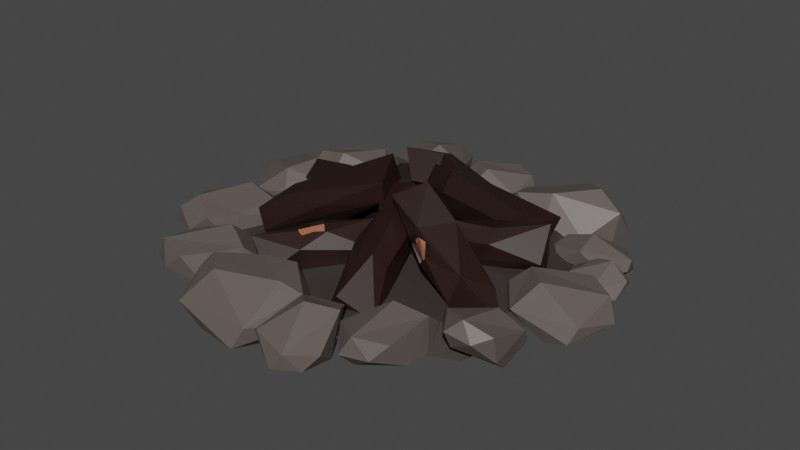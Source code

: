 # Source: campfire.blend  (saved by Blender 3.1.7; exported with 4.5.12 LTS)
import bpy
from mathutils import Matrix  # noqa: F401  (used for matrix-valued properties, if any)

bpy.ops.wm.read_factory_settings(use_empty=True)
scene = bpy.context.scene
scene.name = 'Scene'

# ---- collections
col_collection = bpy.data.collections.new('Collection'); scene.collection.children.link(col_collection)

# ---- materials (node trees are filled in below, after node groups)
mat_material_001 = bpy.data.materials.new('Material.001')
mat_material_001.use_transparent_shadow = False
mat_material_002 = bpy.data.materials.new('Material.002')
mat_material_002.use_transparent_shadow = False
mat_material_003 = bpy.data.materials.new('Material.003')
mat_material_003.use_transparent_shadow = False
mat_material_004 = bpy.data.materials.new('Material.004')
mat_material_004.use_transparent_shadow = False

# ---- material node trees
mat_material_001.use_nodes = True; mat_material_001.node_tree.nodes.clear()
_N = mat_material_001.node_tree.nodes; _L = mat_material_001.node_tree.links
n0 = _N.new('ShaderNodeBsdfPrincipled'); n0.name = 'Principled BSDF'; n0.location = (10, 300)
n0.distribution = 'GGX'
n0.subsurface_method = 'BURLEY'
n0.inputs[0].default_value = (0.01708, 0.005214, 0.003401, 1.0)
n0.inputs[3].default_value = 1.45
n0.inputs[27].default_value = (0.0, 0.0, 0.0, 1.0)
n0.inputs[28].default_value = 1.0
n1 = _N.new('ShaderNodeOutputMaterial'); n1.name = 'Material Output'; n1.location = (300, 300)
_L.new(n0.outputs[0], n1.inputs[0])
n1.is_active_output = True
mat_material_002.use_nodes = True; mat_material_002.node_tree.nodes.clear()
_N = mat_material_002.node_tree.nodes; _L = mat_material_002.node_tree.links
n0 = _N.new('ShaderNodeBsdfPrincipled'); n0.name = 'Principled BSDF'; n0.location = (10, 300)
n0.distribution = 'GGX'
n0.subsurface_method = 'BURLEY'
n0.inputs[0].default_value = (0.1122, 0.09113, 0.0817, 1.0)
n0.inputs[3].default_value = 1.45
n0.inputs[27].default_value = (0.0, 0.0, 0.0, 1.0)
n0.inputs[28].default_value = 1.0
n1 = _N.new('ShaderNodeOutputMaterial'); n1.name = 'Material Output'; n1.location = (300, 300)
_L.new(n0.outputs[0], n1.inputs[0])
n1.is_active_output = True
mat_material_003.use_nodes = True; mat_material_003.node_tree.nodes.clear()
_N = mat_material_003.node_tree.nodes; _L = mat_material_003.node_tree.links
n0 = _N.new('ShaderNodeBsdfPrincipled'); n0.name = 'Principled BSDF'; n0.location = (10, 300)
n0.distribution = 'GGX'
n0.subsurface_method = 'BURLEY'
n0.inputs[0].default_value = (0.3902, 0.1465, 0.07981, 1.0)
n0.inputs[3].default_value = 1.45
n0.inputs[27].default_value = (0.0, 0.0, 0.0, 1.0)
n0.inputs[28].default_value = 1.0
n1 = _N.new('ShaderNodeOutputMaterial'); n1.name = 'Material Output'; n1.location = (300, 300)
_L.new(n0.outputs[0], n1.inputs[0])
n1.is_active_output = True
mat_material_004.use_nodes = True; mat_material_004.node_tree.nodes.clear()
_N = mat_material_004.node_tree.nodes; _L = mat_material_004.node_tree.links
n0 = _N.new('ShaderNodeBsdfPrincipled'); n0.name = 'Principled BSDF'; n0.location = (10, 300)
n0.distribution = 'GGX'
n0.subsurface_method = 'BURLEY'
n0.inputs[0].default_value = (0.04129, 0.03411, 0.03087, 1.0)
n0.inputs[3].default_value = 1.45
n0.inputs[27].default_value = (0.0, 0.0, 0.0, 1.0)
n0.inputs[28].default_value = 1.0
n1 = _N.new('ShaderNodeOutputMaterial'); n1.name = 'Material Output'; n1.location = (300, 300)
_L.new(n0.outputs[0], n1.inputs[0])
n1.is_active_output = True

# ---- world
world_world = bpy.data.worlds.new('World'); scene.world = world_world
world_world.use_nodes = True; world_world.node_tree.nodes.clear()
_N = world_world.node_tree.nodes; _L = world_world.node_tree.links
n0 = _N.new('ShaderNodeOutputWorld'); n0.name = 'World Output'; n0.location = (300, 300)
n1 = _N.new('ShaderNodeBackground'); n1.name = 'Background'; n1.location = (10, 300)
n1.inputs[0].default_value = (0.05088, 0.05088, 0.05088, 1.0)
_L.new(n1.outputs[0], n0.inputs[0])
n0.is_active_output = True
world_world.color = (0.05088, 0.05088, 0.05088)
world_world.use_sun_shadow = False
world_world.sun_shadow_jitter_overblur = 0.0

# ---- meshes
me_icosphere_001 = bpy.data.meshes.new('Icosphere.001')
me_icosphere_001.from_pydata([(-0.02124, 0.2268, -0.2006), (-0.002213, 0.2089, -0.2745), (-0.03225, 0.1695, -0.2648), (-0.0304, 0.1779, -0.2008), (0.007864, 0.2353, -0.2544), (-0.0156, 0.2021, -0.2873), (0.01097, 0.2679, -0.2205), (-0.009695, 0.2654, -0.2039), (-0.2462, 0.1095, 0.3769), (-0.1336, 0.1097, 0.3397), (-0.1807, 0.125, 0.295), (-0.2355, 0.09977, 0.3182), (-0.1605, 0.1127, 0.3731), (-0.1499, 0.13, 0.3244), (-0.1897, 0.1003, 0.4082), (-0.2141, 0.1104, 0.4049), (0.2486, 0.1927, 0.2398), (0.3127, 0.1396, 0.2666), (0.2976, 0.1857, 0.2442), (0.2893, 0.1132, 0.2627), (0.2274, 0.146, 0.2229), (0.2762, 0.08648, 0.2451), (0.2269, 0.1655, 0.233), (-0.03455, -0.08067, -0.4787), (-0.04789, 0.3738, -0.04984), (-0.007362, 0.01008, -0.5452), (0.1067, 0.3737, -0.08852), (0.1339, -0.01568, -0.5029), (0.07844, -0.09947, -0.4518), (0.1208, 0.2765, -0.007413), (0.03135, 0.2749, 0.01847), (-0.02355, 0.03416, -0.3002), (-0.05388, 0.232, -0.1522), (-0.02002, 0.07297, -0.4064), (-0.02875, 0.2761, -0.1999), (0.04534, 0.3136, -0.2181), (0.1058, 0.1169, -0.431), (0.1517, 0.2361, -0.1958), (0.1574, 0.04692, -0.3923), (0.1254, 0.0956, -0.2346), (0.09806, -0.04435, -0.3288), (0.05405, 0.1373, -0.1126), (-0.002358, 0.2324, -0.3014), (-0.008087, 0.2786, -0.2164), (-0.05518, 0.15, -0.2256), (-0.03466, 0.2128, -0.2833), (-0.01119, 0.246, -0.2504), (-0.04945, 0.1886, -0.1968), (-0.05131, 0.1802, -0.2608), (-0.02127, 0.2196, -0.2705), (-0.04029, 0.2375, -0.1966), (0.1179, -0.1298, 0.5088), (-0.07841, 0.2548, 0.07543), (0.09085, -0.02707, 0.5695), (0.1351, 0.04396, 0.5708), (0.2684, -0.04144, 0.5133), (-0.05541, 0.1397, 0.009696), (-0.004952, 0.08221, 0.1497), (-0.003196, 0.03314, 0.2785), (-0.0009059, 0.125, 0.3114), (0.02209, 0.2065, 0.2042), (0.1496, 0.1453, 0.3868), (0.06926, 0.2898, 0.05055), (0.1955, 0.09042, 0.3596), (0.128, 0.2242, 0.0211), (0.1397, 0.07329, 0.1526), (0.1011, -0.04325, 0.3407), (0.04408, 0.1155, -0.01547), (-0.07892, 0.1213, 0.1085), (-0.6271, 0.1314, -0.1374), (-0.01077, 0.1401, -0.02698), (-0.5844, 0.08035, -0.241), (-0.5782, -0.03903, -0.2371), (-0.04456, -0.01521, -0.0368), (-0.0722, -0.02883, 0.01442), (-0.6426, 0.05852, -0.07522), (-0.1097, 0.04867, 0.1174), (-0.3696, 0.09945, 0.01852), (-0.4572, 0.15, -0.08262), (-0.4524, 0.1404, -0.1646), (-0.3182, 0.06394, -0.1742), (-0.4431, -0.02313, -0.1671), (-0.2722, -0.0518, -0.04354), (-0.4015, -0.03168, -0.02541), (-0.6254, -0.02935, -0.1021), (-0.00802, 0.1356, 0.001799), (-0.3451, 0.1123, 0.5277), (0.07258, 0.1677, 0.07839), (-0.2399, -0.004501, 0.5543), (0.09743, 0.0212, 0.09653), (0.01819, 0.02184, 0.01639), (-0.3151, -0.08003, 0.4845), (-0.3792, -0.0144, 0.4684), (-0.1485, 0.08861, 0.1543), (-0.2721, 0.1104, 0.3648), (-0.04913, 0.1412, 0.1671), (-0.2141, 0.1271, 0.4049), (-0.1601, 0.08265, 0.4533), (0.03495, 0.057, 0.2319), (-0.1389, -0.04179, 0.4098), (0.01723, -0.0248, 0.1868), (-0.1314, -0.04695, 0.262), (-0.07559, -0.02833, 0.1016), (-0.2675, -0.02284, 0.3132), (-0.117, 0.1325, 0.3461), (-0.1897, 0.1169, 0.4082), (-0.2167, 0.1211, 0.2737), (-0.1499, 0.1467, 0.3244), (-0.1605, 0.1293, 0.3731), (-0.2355, 0.1164, 0.3182), (-0.1807, 0.1416, 0.295), (-0.1336, 0.1264, 0.3397), (-0.2462, 0.1261, 0.3769), (-0.08042, 0.2446, 0.05081), (-0.401, 0.0746, -0.4282), (0.04113, 0.2797, -0.03497), (-0.2992, 0.03633, -0.4859), (-0.2662, -0.07491, -0.457), (0.0579, 0.1214, -0.03042), (0.01206, 0.1014, 0.002315), (-0.4278, 0.002516, -0.3689), (-0.09179, 0.1664, 0.05709), (-0.2647, 0.1299, -0.1636), (-0.2959, 0.1473, -0.3021), (-0.2468, 0.1371, -0.3677), (-0.1131, 0.1063, -0.296), (-0.1967, -0.01524, -0.3344), (-0.1148, 0.015, -0.1403), (-0.2346, -0.005873, -0.1917), (-0.3775, -0.0763, -0.3668), (0.5031, 0.000912, -0.2625), (0.04935, -0.03394, 0.1463), (0.5601, -0.01555, -0.1554), (0.5707, 0.04102, -0.09465), (0.5362, 0.1627, -0.2059), (-0.01348, -0.02294, 0.0279), (0.1321, -0.01086, -0.0362), (0.2581, -0.04202, -0.08248), (0.2928, -0.02741, 0.00764), (0.1931, 0.03018, 0.08107), (0.3942, 0.1081, -0.00126), (0.05198, 0.1198, 0.1507), (0.3746, 0.1463, -0.06468), (0.03222, 0.1685, 0.07423), (0.1606, 0.1262, -0.07375), (0.3365, 0.03213, -0.1771), (-0.02092, 0.0726, -0.01611), (0.6016, -0.02746, 0.3417), (0.08555, 0.2964, 0.2024), (0.5229, -0.1121, 0.3479), (0.09455, 0.199, 0.07662), (0.5443, -0.1272, 0.2004), (0.6181, -0.04611, 0.2267), (0.1781, 0.281, 0.02654), (0.174, 0.3408, 0.09783), (0.4605, 0.1119, 0.2651), (0.2414, 0.2278, 0.2425), (0.4389, 0.008801, 0.3065), (0.2058, 0.168, 0.2408), (0.173, 0.116, 0.1821), (0.4017, -0.07092, 0.2034), (0.248, 0.1046, 0.07228), (0.4657, -0.04641, 0.1374), (0.3924, 0.1014, 0.1054), (0.5448, 0.04864, 0.1618), (0.3308, 0.2341, 0.1234), (0.2666, 0.08359, 0.2542), (0.2064, 0.1444, 0.2287), (0.3339, 0.1745, 0.2694), (0.2813, 0.1047, 0.2768), (0.2346, 0.11, 0.238), (0.2914, 0.1924, 0.2544), (0.3096, 0.1367, 0.2814), (0.2321, 0.2009, 0.2491), (0.002726, 0.3073, 0.1588), (-0.5372, 0.08883, 0.3068), (-0.05128, 0.3719, 0.03121), (-0.5676, 0.07651, 0.1881), (-0.5295, -0.0256, 0.1388), (-0.04004, 0.2212, -0.01927), (-0.01918, 0.1902, 0.02741), (-0.4851, 0.01034, 0.3301), (0.007376, 0.2283, 0.1533), (-0.2483, 0.1628, 0.2548), (-0.3905, 0.1782, 0.2546), (-0.4419, 0.1817, 0.19), (-0.3391, 0.1788, 0.07439), (-0.3947, 0.04325, 0.1164), (-0.187, 0.08338, 0.09306), (-0.2659, 0.03834, 0.1889), (-0.4693, -0.0553, 0.2655), (0.2847, -0.02404, -0.4692), (0.1115, 0.1868, 0.07834), (0.3492, -0.0906, -0.3894), (0.4157, -0.0657, -0.345), (0.4345, 0.0637, -0.4511), (0.03541, 0.2551, -0.009064), (0.1156, 0.1776, -0.1231), (0.1605, 0.07854, -0.2078), (0.2252, 0.05215, -0.1396), (0.2248, 0.1489, -0.04314), (0.3787, 0.0857, -0.2033), (0.2174, 0.297, 0.06068), (0.3686, 0.1366, -0.2596), (0.2096, 0.3578, -0.009039), (0.2122, 0.265, -0.1867), (0.2272, 0.09581, -0.3337), (0.0785, 0.3369, -0.05972), (0.4443, -0.1455, -0.5496), (0.2838, -0.2418, -0.7741), (0.6039, -0.04651, -0.7156), (0.5093, -0.03908, -0.5062), (0.04853, -0.02528, -0.6147), (0.1518, -0.1422, -0.845), (0.5143, -0.06181, -0.8435), (0.6007, 0.0618, -0.637), (0.3398, 0.1119, -0.5308), (0.3676, 0.0729, -0.7917), (0.142, -0.1632, -0.5605), (0.1918, -0.2204, -0.635), (0.4544, -0.1759, -0.7806), (0.587, -0.07219, -0.6138), (0.3483, -0.04179, -0.4445), (0.1199, -0.0374, -0.4888), (0.03904, -0.1405, -0.6239), (0.2078, -0.2256, -0.8596), (0.1912, 0.08757, -0.49), (0.1266, 0.02894, -0.6673), (0.4861, 0.1262, -0.6705), (0.1199, -0.0374, -0.4888), (0.1912, 0.08757, -0.49), (0.6376, -0.0518, -0.3224), (0.607, -0.02296, -0.2728), (0.6084, -0.08563, -0.2381), (0.6376, -0.0518, -0.3224), (0.6977, -0.07841, -0.1169), (0.5976, -0.04319, -0.1907), (0.607, -0.02296, -0.2728), (0.6931, 0.02347, -0.3112), (0.7595, -0.02399, -0.1508), (0.6417, 0.001149, -0.193), (0.7656, -0.1135, -0.2532), (0.7815, -0.06615, -0.3359), (0.8334, -0.03113, -0.3211), (0.8346, -0.06726, -0.2114), (0.8456, -0.007808, -0.2732), (0.764, 0.04494, -0.2972), (-0.1972, -0.1278, -0.7956), (-0.2351, -0.08012, -0.6818), (0.05286, -0.0426, -0.6815), (-0.1534, -0.04143, -0.6165), (-0.2556, -0.02754, -0.724), (-0.2078, 0.02292, -0.7694), (-0.1083, 0.03661, -0.6956), (0.01741, -0.1264, -0.8004), (-0.04825, -0.1217, -0.6496), (-0.1358, -0.09328, -0.8625), (-0.008415, -0.0558, -0.8893), (0.07526, -0.07395, -0.8208), (0.04052, -0.09049, -0.6491), (-0.0681, 0.002963, -0.8924), (0.04037, 0.0003224, -0.8345), (-0.008415, -0.0558, -0.8893), (-0.0681, 0.002963, -0.8924), (0.4411, -0.1141, 0.543), (0.4308, -0.05282, 0.4028), (0.5096, -0.07434, 0.5079), (0.2229, 0.01276, 0.6468), (0.3183, -0.0005551, 0.423), (0.4859, 0.003174, 0.4142), (0.4937, 0.06225, 0.4863), (0.359, 0.08816, 0.5164), (0.3438, -0.08822, 0.7073), (0.2634, -0.08328, 0.5403), (0.5115, -0.06553, 0.6208), (0.4441, -0.01395, 0.7477), (0.323, -0.02526, 0.7696), (0.2005, -0.04097, 0.6144), (0.495, 0.04711, 0.6967), (0.3661, 0.05489, 0.7469), (0.4441, -0.01395, 0.7477), (0.495, 0.04711, 0.6967), (-0.3768, -0.1583, -0.6233), (-0.2467, -0.0604, -0.5461), (-0.3893, -0.1224, -0.5289), (-0.3981, 0.01701, -0.8909), (-0.2206, 0.02117, -0.6663), (-0.3032, -0.01151, -0.4903), (-0.3961, 0.04058, -0.5173), (-0.3608, 0.09549, -0.6688), (-0.4967, -0.1368, -0.814), (-0.2865, -0.08188, -0.7991), (-0.5064, -0.1336, -0.591), (-0.6119, -0.08286, -0.7269), (-0.5654, -0.07188, -0.8639), (-0.3388, -0.03297, -0.901), (-0.6046, -0.01572, -0.6388), (-0.5877, 0.01354, -0.7981), (-0.6119, -0.08286, -0.7269), (-0.6046, -0.01572, -0.6388), (0.7201, -0.1277, 0.3464), (0.6768, -0.1102, 0.2261), (0.4999, 0.05257, 0.389), (0.5879, -0.04358, 0.2165), (0.7343, -0.06959, 0.2239), (0.7493, -1.657e-05, 0.2666), (0.636, 0.0517, 0.271), (0.5846, -0.02969, 0.481), (0.5213, -0.06554, 0.3334), (0.7372, -0.06468, 0.4184), (0.6837, 0.02782, 0.5017), (0.5758, 0.04445, 0.5117), (0.4719, 0.002112, 0.3762), (0.7406, 0.05356, 0.4458), (0.6284, 0.09589, 0.4728), (0.6837, 0.02782, 0.5017), (0.7406, 0.05356, 0.4458), (-0.7308, -0.1275, -0.3939), (-0.7645, -0.06471, -0.2583), (-0.8076, -0.08943, -0.3817), (-0.495, 0.004339, -0.4299), (-0.6526, -0.009528, -0.2449), (-0.8149, -0.01047, -0.2867), (-0.8022, 0.04761, -0.3588), (-0.6655, 0.07702, -0.3476), (-0.5896, -0.1005, -0.5219), (-0.5632, -0.09169, -0.3388), (-0.7758, -0.08176, -0.49), (-0.6749, -0.02956, -0.5918), (-0.5527, -0.03763, -0.5761), (-0.4821, -0.04836, -0.3914), (-0.7401, 0.03045, -0.5594), (-0.6024, 0.04139, -0.5688), (-0.6749, -0.02956, -0.5918), (-0.7401, 0.03045, -0.5594), (-0.754, -0.1368, -0.2197), (-0.9107, -0.1363, -0.2949), (-0.7664, -0.09373, -0.3071), (-0.8462, -0.0186, 0.05077), (-0.9804, -0.1029, -0.1754), (-0.8984, -0.06041, -0.3416), (-0.8612, 0.03238, -0.3064), (-0.9216, 0.03748, -0.1592), (-0.6783, -0.06538, -0.02776), (-0.8686, -0.1515, -0.05112), (-0.6725, -0.03645, -0.2411), (-0.6253, 0.05294, -0.1006), (-0.6671, 0.01999, 0.02891), (-0.8599, -0.09281, 0.05338), (-0.6717, 0.1065, -0.1809), (-0.7027, 0.103, -0.02699), (-0.6253, 0.05294, -0.1006), (-0.6717, 0.1065, -0.1809), (0.5109, -0.1305, -0.3807), (0.5201, -0.03129, -0.2985), (0.7664, -0.01878, -0.4518), (0.6141, 0.02815, -0.3056), (0.4741, -0.004251, -0.3446), (0.4869, 0.01456, -0.4244), (0.6048, 0.05503, -0.4221), (0.6969, -0.1467, -0.4866), (0.7057, -0.06533, -0.3439), (0.5289, -0.1369, -0.4759), (0.6222, -0.1261, -0.5735), (0.7294, -0.1149, -0.5533), (0.7784, -0.04412, -0.3998), (0.5582, -0.07205, -0.5743), (0.6797, -0.05415, -0.5808), (0.6222, -0.1261, -0.5735), (0.5582, -0.07205, -0.5743), (-0.6513, -0.1575, 0.2541), (-0.574, -0.08336, 0.09095), (-0.5532, -0.1073, 0.2575), (-0.871, 0.04069, 0.4409), (-0.9573, 0.004898, 0.2281), (-0.7108, -0.01724, 0.04108), (-0.5199, -0.01133, 0.1367), (-0.6084, 0.05005, 0.3502), (-0.7241, 0.09851, 0.1675), (-0.8622, -0.121, 0.3739), (-0.8459, -0.1198, 0.1384), (-0.6221, -0.09304, 0.3832), (-0.7763, -0.02456, 0.4798), (-0.924, -0.03937, 0.428), (-0.9619, -0.06453, 0.1797), (-0.6875, 0.05221, 0.4537), (-0.8279, 0.08012, 0.3714), (-0.5789, 0.07261, 0.1848), (-0.7763, -0.02456, 0.4798), (-0.6875, 0.05221, 0.4537), (-0.4525, -0.1381, 0.5725), (-0.3587, -0.0719, 0.4379), (-0.3653, -0.09247, 0.59), (-0.7219, 0.008645, 0.5019), (-0.4734, -0.01242, 0.3722), (-0.3173, -0.006288, 0.4865), (-0.3624, 0.06415, 0.5547), (-0.5044, 0.09327, 0.4824), (-0.659, -0.1044, 0.6473), (-0.6088, -0.1049, 0.4394), (-0.4459, -0.07882, 0.6918), (-0.5982, -0.01627, 0.7543), (-0.7224, -0.03015, 0.6858), (-0.7187, -0.05459, 0.4583), (-0.515, 0.0532, 0.744), (-0.6667, 0.0621, 0.6944), (-0.5982, -0.01627, 0.7543), (-0.515, 0.0532, 0.744), (-0.2788, -0.1528, 0.6577), (-0.1119, -0.1341, 0.8626), (-0.446, -0.07078, 0.7585), (-0.3607, -0.09031, 0.5968), (0.04265, 0.04862, 0.6444), (-0.0172, -0.003076, 0.8838), (-0.3535, -0.01192, 0.8929), (-0.4612, 0.01282, 0.6892), (-0.2455, 0.07783, 0.5606), (-0.2561, 0.1156, 0.7978), (-0.009289, -0.1015, 0.6447), (-0.03864, -0.1377, 0.729), (-0.2763, -0.1128, 0.8653), (-0.2199, -0.0771, 0.53), (-0.01968, -0.01305, 0.5462), (0.07717, -0.04267, 0.6835), (-0.04716, -0.07988, 0.9246), (-0.1105, 0.07654, 0.5189), (-0.03712, 0.09287, 0.6816), (-0.3745, 0.1001, 0.6897), (-0.01968, -0.01305, 0.5462), (-0.1105, 0.07654, 0.5189), (0.2209, -0.07419, 0.664), (0.1448, 0.01965, 0.6036), (0.06193, 0.03437, 0.8956), (0.07071, 0.07663, 0.6735), (0.2093, 0.05537, 0.6054), (0.2533, 0.08263, 0.6751), (0.1565, 0.1175, 0.7553), (0.1544, -0.09084, 0.878), (0.03808, -0.02189, 0.7714), (0.2747, -0.0718, 0.7502), (0.2704, -0.05575, 0.8911), (0.1726, -0.05256, 0.9511), (0.01911, 0.001794, 0.8651), (0.3139, 0.004322, 0.8442), (0.2232, 0.01643, 0.9347), (0.2704, -0.05575, 0.8911), (0.3139, 0.004322, 0.8442), (0.6566, -0.1184, -0.00243), (0.5381, -0.04843, 0.0921), (0.5866, -0.06989, -0.04291), (0.8875, 0.002583, 0.1404), (0.6258, 0.0006805, 0.1849), (0.5193, 0.01561, 0.03707), (0.5842, 0.07822, -0.01046), (0.6926, 0.09698, 0.0959), (0.8657, -0.1013, -0.009582), (0.7605, -0.09615, 0.1628), (0.6892, -0.06348, -0.111), (0.848, -0.01538, -0.1225), (0.9386, -0.03598, -0.02506), (0.8679, -0.0563, 0.178), (0.775, 0.05571, -0.1366), (0.8972, 0.05454, -0.04801), (0.848, -0.01538, -0.1225), (0.775, 0.05571, -0.1366), (0.0, -0.1522, 3.229e-09), (0.606, -0.1017, 0.4403), (-0.2315, -0.1017, 0.7124), (-0.749, -0.1017, 1.022e-09), (-0.2315, -0.1017, -0.7124), (0.606, -0.1017, -0.4403), (0.2315, -0.02001, 0.7124), (-0.606, -0.02001, 0.4403), (-0.606, -0.02001, -0.4403), (0.2315, -0.02001, -0.7124), (0.749, -0.02001, -2.548e-09), (0.0, 0.03047, -4.755e-09)], [(167, 170), (170, 166)], [(49, 45, 5, 1), (96, 105, 14, 15), (158, 167, 20, 22), (32, 24, 34), (34, 24, 35), (35, 26, 37), (30, 32, 41), (41, 31, 40), (41, 32, 31), (29, 41, 39), (38, 39, 40), (36, 37, 38), (36, 27, 25), (47, 48, 44), (42, 45, 49), (43, 34, 35), (42, 49, 46), (66, 51, 58), (64, 65, 67), (63, 55, 65), (63, 64, 62), (60, 62, 52), (60, 61, 62), (54, 60, 59), (56, 57, 52), (68, 78, 77), (73, 74, 82), (82, 83, 81), (71, 80, 72), (69, 79, 71), (70, 79, 78), (94, 86, 96), (96, 86, 97), (97, 88, 99), (92, 94, 103), (103, 93, 102), (103, 94, 93), (91, 103, 101), (100, 101, 102), (98, 99, 100), (98, 89, 87), (109, 110, 106), (104, 107, 111), (94, 96, 112), (105, 96, 97), (104, 111, 108), (113, 123, 122), (118, 119, 127), (127, 128, 126), (116, 125, 117), (114, 124, 116), (115, 124, 123), (145, 130, 137), (143, 144, 146), (142, 134, 144), (142, 143, 141), (139, 141, 131), (139, 140, 141), (133, 139, 138), (135, 136, 131), (156, 148, 158), (158, 148, 159), (159, 150, 161), (154, 156, 165), (165, 155, 164), (165, 156, 155), (153, 165, 163), (162, 163, 164), (160, 161, 162), (160, 151, 149), (171, 172, 168), (34, 43, 6, 7), (167, 158, 159), (45, 48, 2, 5), (174, 184, 183), (179, 180, 188), (188, 189, 187), (177, 186, 178), (175, 185, 177), (176, 185, 184), (206, 191, 198), (204, 205, 207), (203, 195, 205), (203, 204, 202), (200, 202, 192), (200, 201, 202), (194, 200, 199), (196, 197, 192), (208, 222, 219), (208, 219, 209), (208, 209, 220), (209, 219, 225), (210, 220, 214), (211, 221, 215), (212, 226, 227), (213, 212, 227), (214, 213, 217), (215, 214, 228), (216, 228, 217), (216, 215, 228), (228, 214, 217), (217, 213, 227), (227, 216, 217), (227, 226, 216), (211, 215, 216), (210, 214, 215), (225, 213, 214), (224, 212, 213), (223, 226, 212), (223, 222, 226), (222, 216, 226), (215, 221, 210), (214, 220, 225), (220, 209, 225), (225, 224, 213), (225, 219, 224), (219, 218, 224), (224, 223, 212), (224, 218, 223), (218, 222, 223), (222, 211, 216), (208, 221, 211), (208, 220, 221), (220, 210, 221), (222, 208, 211), (219, 222, 218), (223, 230, 229), (237, 231, 232), (236, 237, 233), (237, 238, 234), (245, 244, 243), (233, 234, 242), (242, 244, 241), (246, 238, 240), (233, 242, 241), (246, 240, 239), (237, 234, 233), (246, 245, 243), (236, 233, 235), (245, 239, 244), (238, 242, 234), (241, 235, 233), (246, 243, 242), (240, 238, 237), (246, 239, 245), (244, 235, 241), (244, 239, 235), (235, 240, 236), (236, 240, 237), (238, 246, 242), (243, 244, 242), (239, 240, 235), (247, 256, 254), (247, 254, 255), (255, 254, 259), (248, 255, 250), (247, 248, 251), (250, 249, 253), (251, 250, 252), (252, 250, 253), (253, 249, 261), (261, 252, 253), (261, 260, 252), (247, 251, 252), (248, 250, 251), (259, 249, 250), (258, 261, 249), (257, 260, 261), (257, 256, 260), (256, 252, 260), (250, 255, 259), (259, 258, 249), (259, 254, 258), (258, 257, 261), (258, 254, 257), (254, 256, 257), (256, 247, 252), (247, 255, 248), (257, 263, 262), (264, 274, 272), (264, 272, 273), (273, 272, 277), (265, 273, 268), (266, 265, 269), (268, 267, 271), (269, 268, 270), (270, 268, 271), (271, 267, 279), (279, 270, 271), (279, 278, 270), (266, 269, 270), (265, 268, 269), (277, 267, 268), (276, 279, 267), (275, 278, 279), (275, 274, 278), (274, 270, 278), (268, 273, 277), (277, 276, 267), (277, 272, 276), (276, 275, 279), (276, 272, 275), (272, 274, 275), (274, 266, 270), (264, 265, 266), (264, 273, 265), (274, 264, 266), (275, 281, 280), (282, 292, 290), (282, 290, 291), (291, 290, 295), (283, 291, 286), (284, 283, 287), (286, 285, 289), (287, 286, 288), (288, 286, 289), (289, 285, 297), (297, 288, 289), (297, 296, 288), (284, 287, 288), (283, 286, 287), (295, 285, 286), (294, 297, 285), (293, 296, 297), (293, 292, 296), (292, 288, 296), (286, 291, 295), (295, 294, 285), (295, 290, 294), (294, 293, 297), (294, 290, 293), (290, 292, 293), (292, 284, 288), (282, 283, 284), (282, 291, 283), (292, 282, 284), (293, 299, 298), (300, 309, 307), (300, 307, 308), (308, 307, 312), (301, 308, 303), (300, 301, 304), (303, 302, 306), (304, 303, 305), (305, 303, 306), (306, 302, 314), (314, 305, 306), (314, 313, 305), (300, 304, 305), (301, 303, 304), (312, 302, 303), (311, 314, 302), (310, 313, 314), (310, 309, 313), (309, 305, 313), (303, 308, 312), (312, 311, 302), (312, 307, 311), (311, 310, 314), (311, 307, 310), (307, 309, 310), (309, 300, 305), (300, 308, 301), (310, 316, 315), (317, 327, 325), (317, 325, 326), (326, 325, 330), (318, 326, 321), (319, 318, 322), (321, 320, 324), (322, 321, 323), (323, 321, 324), (324, 320, 332), (332, 323, 324), (332, 331, 323), (319, 322, 323), (318, 321, 322), (330, 320, 321), (329, 332, 320), (328, 331, 332), (328, 327, 331), (327, 323, 331), (321, 326, 330), (330, 329, 320), (330, 325, 329), (329, 328, 332), (329, 325, 328), (325, 327, 328), (327, 319, 323), (317, 318, 319), (317, 326, 318), (327, 317, 319), (328, 334, 333), (335, 345, 343), (335, 343, 344), (344, 343, 348), (336, 344, 339), (337, 336, 340), (339, 338, 342), (340, 339, 341), (341, 339, 342), (342, 338, 350), (350, 341, 342), (350, 349, 341), (337, 340, 341), (336, 339, 340), (348, 338, 339), (347, 350, 338), (346, 349, 350), (346, 345, 349), (345, 341, 349), (339, 344, 348), (348, 347, 338), (348, 343, 347), (347, 346, 350), (347, 343, 346), (343, 345, 346), (345, 337, 341), (335, 336, 337), (335, 344, 336), (345, 335, 337), (346, 352, 351), (353, 362, 360), (353, 360, 361), (361, 360, 365), (354, 361, 356), (353, 354, 357), (356, 355, 359), (357, 356, 358), (358, 356, 359), (359, 355, 367), (367, 358, 359), (367, 366, 358), (353, 357, 358), (354, 356, 357), (365, 355, 356), (364, 367, 355), (363, 366, 367), (363, 362, 366), (362, 358, 366), (356, 361, 365), (365, 364, 355), (365, 360, 364), (364, 363, 367), (364, 360, 363), (360, 362, 363), (362, 353, 358), (353, 361, 354), (363, 369, 368), (370, 381, 379), (370, 379, 380), (380, 379, 384), (371, 380, 375), (372, 371, 376), (373, 385, 386), (374, 373, 386), (375, 374, 378), (376, 375, 387), (377, 387, 378), (377, 376, 387), (387, 375, 378), (378, 374, 386), (386, 377, 378), (386, 385, 377), (372, 376, 377), (371, 375, 376), (384, 374, 375), (383, 373, 374), (382, 385, 373), (382, 381, 385), (381, 377, 385), (375, 380, 384), (384, 383, 374), (384, 379, 383), (383, 382, 373), (383, 379, 382), (379, 381, 382), (381, 372, 377), (370, 371, 372), (370, 380, 371), (381, 370, 372), (382, 389, 388), (390, 400, 398), (390, 398, 399), (399, 398, 403), (391, 399, 394), (392, 391, 395), (394, 393, 397), (395, 394, 396), (396, 394, 397), (397, 393, 405), (405, 396, 397), (405, 404, 396), (392, 395, 396), (391, 394, 395), (403, 393, 394), (402, 405, 393), (401, 404, 405), (401, 400, 404), (400, 396, 404), (394, 399, 403), (403, 402, 393), (403, 398, 402), (402, 401, 405), (402, 398, 401), (398, 400, 401), (400, 392, 396), (390, 391, 392), (390, 399, 391), (400, 390, 392), (401, 407, 406), (408, 421, 419), (408, 419, 409), (408, 409, 420), (409, 419, 424), (410, 420, 414), (411, 410, 415), (412, 425, 426), (413, 412, 426), (414, 413, 417), (415, 414, 427), (416, 427, 417), (416, 415, 427), (427, 414, 417), (417, 413, 426), (426, 416, 417), (426, 425, 416), (411, 415, 416), (410, 414, 415), (424, 413, 414), (423, 412, 413), (422, 425, 412), (422, 421, 425), (421, 416, 425), (414, 420, 424), (420, 409, 424), (424, 423, 413), (424, 419, 423), (419, 418, 423), (423, 422, 412), (423, 418, 422), (418, 421, 422), (421, 411, 416), (408, 410, 411), (408, 420, 410), (421, 408, 411), (419, 421, 418), (422, 429, 428), (430, 439, 437), (430, 437, 438), (438, 437, 442), (431, 438, 433), (430, 431, 434), (433, 432, 436), (434, 433, 435), (435, 433, 436), (436, 432, 444), (444, 435, 436), (444, 443, 435), (430, 434, 435), (431, 433, 434), (442, 432, 433), (441, 444, 432), (440, 443, 444), (440, 439, 443), (439, 435, 443), (433, 438, 442), (442, 441, 432), (442, 437, 441), (441, 440, 444), (441, 437, 440), (437, 439, 440), (439, 430, 435), (430, 438, 431), (440, 446, 445), (447, 457, 455), (447, 455, 456), (456, 455, 460), (448, 456, 451), (449, 448, 452), (451, 450, 454), (452, 451, 453), (453, 451, 454), (454, 450, 462), (462, 453, 454), (462, 461, 453), (449, 452, 453), (448, 451, 452), (460, 450, 451), (459, 462, 450), (458, 461, 462), (458, 457, 461), (457, 453, 461), (451, 456, 460), (460, 459, 450), (460, 455, 459), (459, 458, 462), (459, 455, 458), (455, 457, 458), (457, 449, 453), (447, 448, 449), (447, 456, 448), (457, 447, 449), (458, 464, 463), (48, 47, 3, 2), (107, 110, 10, 13), (43, 46, 4, 6), (108, 111, 9, 12), (171, 173, 16, 18), (109, 112, 8, 11), (173, 158, 22, 16), (29, 26, 24, 30), (46, 49, 1, 4), (30, 24, 32), (35, 24, 26), (37, 26, 29), (29, 30, 41), (23, 25, 27, 28), (31, 23, 28, 40), (40, 28, 27, 38), (39, 41, 40), (42, 36, 33, 45), (37, 29, 39), (38, 37, 39), (36, 38, 27), (36, 35, 37), (36, 42, 35), (33, 36, 25), (33, 25, 23, 31), (48, 45, 33), (55, 63, 61, 54), (31, 48, 33), (31, 32, 44), (48, 31, 44), (47, 32, 50), (34, 50, 32), (43, 35, 42), (32, 47, 44), (42, 46, 43), (51, 53, 58), (66, 65, 55, 51), (53, 51, 55, 54), (62, 64, 67, 56, 52), (57, 67, 66, 58), (56, 67, 57), (59, 60, 57, 58), (65, 66, 67), (63, 65, 64), (62, 61, 63), (60, 54, 61), (53, 54, 59), (52, 57, 60), (83, 82, 74, 76), (58, 53, 59), (78, 68, 70), (80, 70, 73), (70, 68, 76, 74, 73), (76, 68, 77), (75, 69, 71, 72, 84), (83, 84, 72, 81), (76, 77, 75), (84, 76, 75), (84, 83, 76), (69, 75, 77, 78), (73, 82, 81), (72, 80, 81), (80, 73, 81), (71, 79, 80), (79, 70, 80), (78, 79, 69), (91, 88, 86, 92), (92, 86, 94), (97, 86, 88), (99, 88, 91), (91, 92, 103), (85, 87, 89, 90), (93, 85, 90, 102), (102, 90, 89, 100), (101, 103, 102), (104, 98, 95, 107), (99, 91, 101), (100, 99, 101), (98, 100, 89), (98, 97, 99), (98, 104, 97), (95, 98, 87), (95, 87, 85, 93), (110, 107, 95), (128, 127, 119, 121), (93, 110, 95), (93, 94, 106), (110, 93, 106), (109, 94, 112), (105, 97, 104), (94, 109, 106), (104, 108, 105), (123, 113, 115), (125, 115, 118), (115, 113, 121, 119, 118), (121, 113, 122), (120, 114, 116, 117, 129), (128, 129, 117, 126), (121, 122, 120), (129, 121, 120), (129, 128, 121), (114, 120, 122, 123), (118, 127, 126), (117, 125, 126), (125, 118, 126), (116, 124, 125), (124, 115, 125), (123, 124, 114), (134, 142, 140, 133), (130, 132, 137), (145, 144, 134, 130), (132, 130, 134, 133), (141, 143, 146, 135, 131), (136, 146, 145, 137), (135, 146, 136), (138, 139, 136, 137), (144, 145, 146), (142, 144, 143), (141, 140, 142), (139, 133, 140), (132, 133, 138), (131, 136, 139), (153, 150, 148, 154), (137, 132, 138), (154, 148, 156), (159, 148, 150), (161, 150, 153), (153, 154, 165), (147, 149, 151, 152), (155, 147, 152, 164), (164, 152, 151, 162), (163, 165, 164), (166, 160, 157, 169), (161, 153, 163), (162, 161, 163), (160, 162, 151), (160, 159, 161), (160, 166, 159), (157, 160, 149), (157, 149, 147, 155), (172, 169, 157), (189, 188, 180, 182), (155, 172, 157), (155, 156, 168), (172, 155, 168), (171, 156, 173), (158, 173, 156), (167, 159, 166), (156, 171, 168), (50, 34, 7, 0), (184, 174, 176), (186, 176, 179), (176, 174, 182, 180, 179), (182, 174, 183), (181, 175, 177, 178, 190), (189, 190, 178, 187), (182, 183, 181), (190, 182, 181), (190, 189, 182), (175, 181, 183, 184), (179, 188, 187), (178, 186, 187), (186, 179, 187), (177, 185, 186), (185, 176, 186), (184, 185, 175), (195, 203, 201, 194), (191, 193, 198), (206, 205, 195, 191), (193, 191, 195, 194), (202, 204, 207, 196, 192), (197, 207, 206, 198), (196, 207, 197), (199, 200, 197, 198), (205, 206, 207), (203, 205, 204), (202, 201, 203), (200, 194, 201), (47, 50, 0, 3), (193, 194, 199), (192, 197, 200), (198, 193, 199), (223, 226, 230), (237, 234, 231), (257, 260, 263), (275, 278, 281), (293, 296, 299), (310, 313, 316), (328, 331, 334), (346, 349, 352), (363, 366, 369), (382, 385, 389), (401, 404, 407), (422, 425, 429), (440, 443, 446), (458, 461, 464), (112, 96, 15, 8), (105, 108, 12, 14), (111, 107, 13, 9), (110, 109, 11, 10), (11, 8, 15, 14, 12, 9, 13, 10), (166, 169, 19, 21), (18, 16, 22, 20, 21, 19, 17), (167, 166, 21, 20), (169, 172, 17, 19), (172, 171, 18, 17), (3, 0, 7, 6, 4, 1, 5, 2), (465, 466, 467), (466, 465, 470), (465, 467, 468), (465, 468, 469), (465, 469, 470), (466, 470, 475), (467, 466, 471), (468, 467, 472), (469, 468, 473), (470, 469, 474), (466, 475, 471), (467, 471, 472), (468, 472, 473), (469, 473, 474), (470, 474, 475), (471, 475, 476), (472, 471, 476), (473, 472, 476), (474, 473, 476), (475, 474, 476)])
me_icosphere_001.polygons.foreach_set('material_index', [0, 0, 0, 0, 0, 0, 0, 0, 0, 0, 0, 0, 0, 0, 0, 0, 0, 0, 0, 0, 0, 0, 0, 0, 0, 0, 0, 0, 0, 0, 0, 0, 0, 0, 0, 0, 0, 0, 0, 0, 0, 0, 0, 0, 0, 0, 0, 0, 0, 0, 0, 0, 0, 0, 0, 0, 0, 0, 0, 0, 0, 0, 0, 0, 0, 0, 0, 0, 0, 0, 0, 0, 0, 0, 0, 0, 0, 0, 0, 0, 0, 0, 0, 0, 0, 0, 0, 0, 1, 1, 1, 1, 1, 1, 1, 1, 1, 1, 1, 1, 1, 1, 1, 1, 1, 1, 1, 1, 1, 1, 1, 1, 1, 1, 1, 1, 1, 1, 1, 1, 1, 1, 1, 1, 1, 1, 1, 1, 1, 1, 1, 1, 1, 1, 1, 1, 1, 1, 1, 1, 1, 1, 1, 1, 1, 1, 1, 1, 1, 1, 1, 1, 1, 1, 1, 1, 1, 1, 1, 1, 1, 1, 1, 1, 1, 1, 1, 1, 1, 1, 1, 1, 1, 1, 1, 1, 1, 1, 1, 1, 1, 1, 1, 1, 1, 1, 1, 1, 1, 1, 1, 1, 1, 1, 1, 1, 1, 1, 1, 1, 1, 1, 1, 1, 1, 1, 1, 1, 1, 1, 1, 1, 1, 1, 1, 1, 1, 1, 1, 1, 1, 1, 1, 1, 1, 1, 1, 1, 1, 1, 1, 1, 1, 1, 1, 1, 1, 1, 1, 1, 1, 1, 1, 1, 1, 1, 1, 1, 1, 1, 1, 1, 1, 1, 1, 1, 1, 1, 1, 1, 1, 1, 1, 1, 1, 1, 1, 1, 1, 1, 1, 1, 1, 1, 1, 1, 1, 1, 1, 1, 1, 1, 1, 1, 1, 1, 1, 1, 1, 1, 1, 1, 1, 1, 1, 1, 1, 1, 1, 1, 1, 1, 1, 1, 1, 1, 1, 1, 1, 1, 1, 1, 1, 1, 1, 1, 1, 1, 1, 1, 1, 1, 1, 1, 1, 1, 1, 1, 1, 1, 1, 1, 1, 1, 1, 1, 1, 1, 1, 1, 1, 1, 1, 1, 1, 1, 1, 1, 1, 1, 1, 1, 1, 1, 1, 1, 1, 1, 1, 1, 1, 1, 1, 1, 1, 1, 1, 1, 1, 1, 1, 1, 1, 1, 1, 1, 1, 1, 1, 1, 1, 1, 1, 1, 1, 1, 1, 1, 1, 1, 1, 1, 1, 1, 1, 1, 1, 1, 1, 1, 1, 1, 1, 1, 1, 1, 1, 1, 1, 1, 1, 1, 1, 1, 1, 1, 1, 1, 1, 1, 1, 1, 1, 1, 1, 1, 1, 1, 1, 1, 1, 1, 1, 1, 1, 1, 1, 1, 1, 1, 1, 1, 1, 1, 1, 1, 1, 1, 1, 1, 1, 1, 1, 1, 1, 1, 1, 1, 1, 1, 1, 1, 1, 1, 1, 1, 1, 1, 1, 1, 1, 1, 1, 1, 1, 1, 1, 1, 1, 1, 1, 1, 1, 1, 1, 1, 1, 1, 1, 1, 1, 1, 1, 1, 1, 1, 1, 1, 1, 1, 1, 1, 1, 1, 0, 0, 0, 0, 0, 0, 0, 0, 0, 0, 0, 0, 0, 0, 0, 0, 0, 0, 0, 0, 0, 0, 0, 0, 0, 0, 0, 0, 0, 0, 0, 0, 0, 0, 0, 0, 0, 0, 0, 0, 0, 0, 0, 0, 0, 0, 0, 0, 0, 0, 0, 0, 0, 0, 0, 0, 0, 0, 0, 0, 0, 0, 0, 0, 0, 0, 0, 0, 0, 0, 0, 0, 0, 0, 0, 0, 0, 0, 0, 0, 0, 0, 0, 0, 0, 0, 0, 0, 0, 0, 0, 0, 0, 0, 0, 0, 0, 0, 0, 0, 0, 0, 0, 0, 0, 0, 0, 0, 0, 0, 0, 0, 0, 0, 0, 0, 0, 0, 0, 0, 0, 0, 0, 0, 0, 0, 0, 0, 0, 0, 0, 0, 0, 0, 0, 0, 0, 0, 0, 0, 0, 0, 0, 0, 0, 0, 0, 0, 0, 0, 0, 0, 0, 0, 0, 0, 0, 0, 0, 0, 0, 0, 0, 0, 0, 0, 0, 0, 0, 0, 0, 0, 0, 0, 0, 0, 0, 0, 0, 0, 0, 0, 1, 1, 1, 1, 1, 1, 1, 1, 1, 1, 1, 1, 1, 1, 0, 0, 0, 0, 2, 0, 2, 0, 0, 0, 2, 3, 3, 3, 3, 3, 3, 3, 3, 3, 3, 3, 3, 3, 3, 3, 3, 3, 3, 3, 3])
_uv = me_icosphere_001.uv_layers.new(name='UVMap')
_uv.uv.foreach_set('vector', [0.9451, 0.4303, 0.9451, 0.4303, 0.9451, 0.4303, 0.9451, 0.4303, 0.9451, 0.4303, 0.9451, 0.4303, 0.9451, 0.4303, 0.9451, 0.4303, 0.9451, 0.4303, 0.9451, 0.4303, 0.9451, 0.4303, 0.9451, 0.4303, 0.9451, 0.4303, 0.9451, 0.4303, 0.9451, 0.4303, 0.9451, 0.4303, 0.9451, 0.4303, 0.9451, 0.4303, 0.9451, 0.4303, 0.9451, 0.4303, 0.9451, 0.4303, 0.9451, 0.4303, 0.9451, 0.4303, 0.9451, 0.4303, 0.9451, 0.4303, 0.9451, 0.4303, 0.9451, 0.4303, 0.9451, 0.4303, 0.9451, 0.4303, 0.9451, 0.4303, 0.9451, 0.4303, 0.9451, 0.4303, 0.9451, 0.4303, 0.9451, 0.4303, 0.9451, 0.4303, 0.9451, 0.4303, 0.9451, 0.4303, 0.9451, 0.4303, 0.9451, 0.4303, 0.9451, 0.4303, 0.9451, 0.4303, 0.9451, 0.4303, 0.9451, 0.4303, 0.9451, 0.4303, 0.9451, 0.4303, 0.9451, 0.4303, 0.9451, 0.4303, 0.9451, 0.4303, 0.9451, 0.4303, 0.9451, 0.4303, 0.9451, 0.4303, 0.9451, 0.4303, 0.9451, 0.4303, 0.9451, 0.4303, 0.9451, 0.4303, 0.9451, 0.4303, 0.9451, 0.4303, 0.9451, 0.4303, 0.9451, 0.4303, 0.9451, 0.4303, 0.9451, 0.4303, 0.9451, 0.4303, 0.9451, 0.4303, 0.9451, 0.4303, 0.9451, 0.4303, 0.9451, 0.4303, 0.9451, 0.4303, 0.9451, 0.4303, 0.9451, 0.4303, 0.9451, 0.4303, 0.9451, 0.4303, 0.9451, 0.4303, 0.9451, 0.4303, 0.9451, 0.4303, 0.9451, 0.4303, 0.9451, 0.4303, 0.9451, 0.4303, 0.9451, 0.4303, 0.9451, 0.4303, 0.9451, 0.4303, 0.9451, 0.4303, 0.9451, 0.4303, 0.9451, 0.4303, 0.9451, 0.4303, 0.9451, 0.4303, 0.9451, 0.4303, 0.9451, 0.4303, 0.9451, 0.4303, 0.9451, 0.4303, 0.9451, 0.4303, 0.9451, 0.4303, 0.9451, 0.4303, 0.9451, 0.4303, 0.9451, 0.4303, 0.9451, 0.4303, 0.9451, 0.4303, 0.9451, 0.4303, 0.9451, 0.4303, 0.9451, 0.4303, 0.9451, 0.4303, 0.9451, 0.4303, 0.9451, 0.4303, 0.9451, 0.4303, 0.9451, 0.4303, 0.9451, 0.4303, 0.9451, 0.4303, 0.9451, 0.4303, 0.9451, 0.4303, 0.9451, 0.4303, 0.9451, 0.4303, 0.9451, 0.4303, 0.9451, 0.4303, 0.9451, 0.4303, 0.9451, 0.4303, 0.9451, 0.4303, 0.9451, 0.4303, 0.9451, 0.4303, 0.9451, 0.4303, 0.9451, 0.4303, 0.9451, 0.4303, 0.9451, 0.4303, 0.9451, 0.4303, 0.9451, 0.4303, 0.9451, 0.4303, 0.9451, 0.4303, 0.9451, 0.4303, 0.9451, 0.4303, 0.9451, 0.4303, 0.9451, 0.4303, 0.9451, 0.4303, 0.9451, 0.4303, 0.9451, 0.4303, 0.9451, 0.4303, 0.9451, 0.4303, 0.9451, 0.4303, 0.9451, 0.4303, 0.9451, 0.4303, 0.9451, 0.4303, 0.9451, 0.4303, 0.9451, 0.4303, 0.9451, 0.4303, 0.9451, 0.4303, 0.9451, 0.4303, 0.9451, 0.4303, 0.9451, 0.4303, 0.9451, 0.4303, 0.9451, 0.4303, 0.9451, 0.4303, 0.9451, 0.4303, 0.9451, 0.4303, 0.9451, 0.4303, 0.9451, 0.4303, 0.9451, 0.4303, 0.9451, 0.4303, 0.9451, 0.4303, 0.9451, 0.4303, 0.9451, 0.4303, 0.9451, 0.4303, 0.9451, 0.4303, 0.9451, 0.4303, 0.9451, 0.4303, 0.9451, 0.4303, 0.9451, 0.4303, 0.9451, 0.4303, 0.9451, 0.4303, 0.9451, 0.4303, 0.9451, 0.4303, 0.9451, 0.4303, 0.9451, 0.4303, 0.9451, 0.4303, 0.9451, 0.4303, 0.9451, 0.4303, 0.9451, 0.4303, 0.9451, 0.4303, 0.9451, 0.4303, 0.9451, 0.4303, 0.9451, 0.4303, 0.9451, 0.4303, 0.9451, 0.4303, 0.9451, 0.4303, 0.9451, 0.4303, 0.9451, 0.4303, 0.9451, 0.4303, 0.9451, 0.4303, 0.9451, 0.4303, 0.9451, 0.4303, 0.9451, 0.4303, 0.9451, 0.4303, 0.9451, 0.4303, 0.9451, 0.4303, 0.9451, 0.4303, 0.9451, 0.4303, 0.9451, 0.4303, 0.9451, 0.4303, 0.9451, 0.4303, 0.9451, 0.4303, 0.9451, 0.4303, 0.9451, 0.4303, 0.9451, 0.4303, 0.9451, 0.4303, 0.9451, 0.4303, 0.9451, 0.4303, 0.9451, 0.4303, 0.9451, 0.4303, 0.9451, 0.4303, 0.9451, 0.4303, 0.9451, 0.4303, 0.9451, 0.4303, 0.9451, 0.4303, 0.9451, 0.4303, 0.9451, 0.4303, 0.9451, 0.4303, 0.9451, 0.4303, 0.9451, 0.4303, 0.9451, 0.4303, 0.9451, 0.4303, 0.9451, 0.4303, 0.9451, 0.4303, 0.9451, 0.4303, 0.9451, 0.4303, 0.9451, 0.4303, 0.9451, 0.4303, 0.9451, 0.4303, 0.9451, 0.4303, 0.9451, 0.4303, 0.9451, 0.4303, 0.9451, 0.4303, 0.9451, 0.4303, 0.9451, 0.4303, 0.9451, 0.4303, 0.9451, 0.4303, 0.9451, 0.4303, 0.9451, 0.4303, 0.9451, 0.4303, 0.9451, 0.4303, 0.9451, 0.4303, 0.9451, 0.4303, 0.9451, 0.4303, 0.9451, 0.4303, 0.9451, 0.4303, 0.9451, 0.4303, 0.9451, 0.4303, 0.9451, 0.4303, 0.9451, 0.4303, 0.9451, 0.4303, 0.9451, 0.4303, 0.9451, 0.4303, 0.9451, 0.4303, 0.9451, 0.4303, 0.9451, 0.4303, 0.9451, 0.4303, 0.9451, 0.4303, 0.9451, 0.4303, 0.9451, 0.4303, 0.9451, 0.4303, 0.9451, 0.4303, 0.9451, 0.4303, 0.9451, 0.4303, 0.9451, 0.4303, 0.9451, 0.4303, 0.9451, 0.4303, 0.9451, 0.4303, 0.9451, 0.4303, 0.9451, 0.4303, 0.9451, 0.4303, 0.9451, 0.4303, 0.9451, 0.4303, 0.9451, 0.4303, 0.9451, 0.4303, 0.9328, 0.589, 0.9328, 0.589, 0.9328, 0.589, 0.9328, 0.589, 0.9328, 0.589, 0.9328, 0.589, 0.9328, 0.589, 0.9328, 0.589, 0.9328, 0.589, 0.9328, 0.589, 0.9328, 0.589, 0.9328, 0.589, 0.9328, 0.589, 0.9328, 0.589, 0.9328, 0.589, 0.9328, 0.589, 0.9328, 0.589, 0.9328, 0.589, 0.9328, 0.589, 0.9328, 0.589, 0.9328, 0.589, 0.9328, 0.589, 0.9328, 0.589, 0.9328, 0.589, 0.9328, 0.589, 0.9328, 0.589, 0.9328, 0.589, 0.9328, 0.589, 0.9328, 0.589, 0.9328, 0.589, 0.9328, 0.589, 0.9328, 0.589, 0.9328, 0.589, 0.9328, 0.589, 0.9328, 0.589, 0.9328, 0.589, 0.9328, 0.589, 0.9328, 0.589, 0.9328, 0.589, 0.9328, 0.589, 0.9328, 0.589, 0.9328, 0.589, 0.9328, 0.589, 0.9328, 0.589, 0.9328, 0.589, 0.9328, 0.589, 0.9328, 0.589, 0.9328, 0.589, 0.9328, 0.589, 0.9328, 0.589, 0.9328, 0.589, 0.9328, 0.589, 0.9328, 0.589, 0.9328, 0.589, 0.9328, 0.589, 0.9328, 0.589, 0.9328, 0.589, 0.9328, 0.589, 0.9328, 0.589, 0.9328, 0.589, 0.9328, 0.589, 0.9328, 0.589, 0.9328, 0.589, 0.9328, 0.589, 0.9328, 0.589, 0.9328, 0.589, 0.9328, 0.589, 0.9328, 0.589, 0.9328, 0.589, 0.9328, 0.589, 0.9328, 0.589, 0.9328, 0.589, 0.9328, 0.589, 0.9328, 0.589, 0.9328, 0.589, 0.9328, 0.589, 0.9328, 0.589, 0.9328, 0.589, 0.9328, 0.589, 0.9328, 0.589, 0.9328, 0.589, 0.9328, 0.589, 0.9328, 0.589, 0.9328, 0.589, 0.9328, 0.589, 0.9328, 0.589, 0.9328, 0.589, 0.9328, 0.589, 0.9328, 0.589, 0.9328, 0.589, 0.9328, 0.589, 0.9328, 0.589, 0.9328, 0.589, 0.9328, 0.589, 0.9328, 0.589, 0.9328, 0.589, 0.9328, 0.589, 0.9328, 0.589, 0.9328, 0.589, 0.9328, 0.589, 0.9328, 0.589, 0.9328, 0.589, 0.9328, 0.589, 0.9328, 0.589, 0.9328, 0.589, 0.9328, 0.589, 0.9328, 0.589, 0.9328, 0.589, 0.9328, 0.589, 0.9328, 0.589, 0.9328, 0.589, 0.9328, 0.589, 0.9328, 0.589, 0.9328, 0.589, 0.9328, 0.589, 0.9328, 0.589, 0.9328, 0.589, 0.9328, 0.589, 0.9328, 0.589, 0.9328, 0.589, 0.9328, 0.589, 0.9328, 0.589, 0.9328, 0.589, 0.9328, 0.589, 0.9328, 0.589, 0.9328, 0.589, 0.9328, 0.589, 0.9328, 0.589, 0.9328, 0.589, 0.9328, 0.589, 0.9328, 0.589, 0.9328, 0.589, 0.9328, 0.589, 0.9328, 0.589, 0.9328, 0.589, 0.9328, 0.589, 0.9328, 0.589, 0.9328, 0.589, 0.9328, 0.589, 0.9328, 0.589, 0.9328, 0.589, 0.9328, 0.589, 0.9328, 0.589, 0.9328, 0.589, 0.9328, 0.589, 0.9328, 0.589, 0.9328, 0.589, 0.9328, 0.589, 0.9328, 0.589, 0.9328, 0.589, 0.9328, 0.589, 0.9328, 0.589, 0.9328, 0.589, 0.9328, 0.589, 0.9328, 0.589, 0.9328, 0.589, 0.9328, 0.589, 0.9328, 0.589, 0.9328, 0.589, 0.9328, 0.589, 0.9328, 0.589, 0.9328, 0.589, 0.9328, 0.589, 0.9328, 0.589, 0.9328, 0.589, 0.9328, 0.589, 0.9328, 0.589, 0.9328, 0.589, 0.9328, 0.589, 0.9328, 0.589, 0.9328, 0.589, 0.9328, 0.589, 0.9328, 0.589, 0.9328, 0.589, 0.9328, 0.589, 0.9328, 0.589, 0.9328, 0.589, 0.9328, 0.589, 0.9328, 0.589, 0.9328, 0.589, 0.9328, 0.589, 0.9328, 0.589, 0.9328, 0.589, 0.9328, 0.589, 0.9328, 0.589, 0.9328, 0.589, 0.9328, 0.589, 0.9328, 0.589, 0.9328, 0.589, 0.9328, 0.589, 0.9328, 0.589, 0.9328, 0.589, 0.9328, 0.589, 0.9328, 0.589, 0.9328, 0.589, 0.9328, 0.589, 0.9328, 0.589, 0.9328, 0.589, 0.9328, 0.589, 0.9328, 0.589, 0.9328, 0.589, 0.9328, 0.589, 0.9328, 0.589, 0.9328, 0.589, 0.9328, 0.589, 0.9328, 0.589, 0.9328, 0.589, 0.9328, 0.589, 0.9328, 0.589, 0.9328, 0.589, 0.9328, 0.589, 0.9328, 0.589, 0.9328, 0.589, 0.9328, 0.589, 0.9328, 0.589, 0.9328, 0.589, 0.9328, 0.589, 0.9328, 0.589, 0.9328, 0.589, 0.9328, 0.589, 0.9328, 0.589, 0.9328, 0.589, 0.9328, 0.589, 0.9328, 0.589, 0.9328, 0.589, 0.9328, 0.589, 0.9328, 0.589, 0.9328, 0.589, 0.9328, 0.589, 0.9328, 0.589, 0.9328, 0.589, 0.9328, 0.589, 0.9328, 0.589, 0.9328, 0.589, 0.9328, 0.589, 0.9328, 0.589, 0.9328, 0.589, 0.9328, 0.589, 0.9328, 0.589, 0.9328, 0.589, 0.9328, 0.589, 0.9328, 0.589, 0.9328, 0.589, 0.9328, 0.589, 0.9328, 0.589, 0.9328, 0.589, 0.9328, 0.589, 0.9328, 0.589, 0.9328, 0.589, 0.9328, 0.589, 0.9328, 0.589, 0.9328, 0.589, 0.9328, 0.589, 0.9328, 0.589, 0.9328, 0.589, 0.9328, 0.589, 0.9328, 0.589, 0.9328, 0.589, 0.9328, 0.589, 0.9328, 0.589, 0.9328, 0.589, 0.9328, 0.589, 0.9328, 0.589, 0.9328, 0.589, 0.9328, 0.589, 0.9328, 0.589, 0.9328, 0.589, 0.9328, 0.589, 0.9328, 0.589, 0.9328, 0.589, 0.9328, 0.589, 0.9328, 0.589, 0.9328, 0.589, 0.9328, 0.589, 0.9328, 0.589, 0.9328, 0.589, 0.9328, 0.589, 0.9328, 0.589, 0.9328, 0.589, 0.9328, 0.589, 0.9328, 0.589, 0.9328, 0.589, 0.9328, 0.589, 0.9328, 0.589, 0.9328, 0.589, 0.9328, 0.589, 0.9328, 0.589, 0.9328, 0.589, 0.9328, 0.589, 0.9328, 0.589, 0.9328, 0.589, 0.9328, 0.589, 0.9328, 0.589, 0.9328, 0.589, 0.9328, 0.589, 0.9328, 0.589, 0.9328, 0.589, 0.9328, 0.589, 0.9328, 0.589, 0.9328, 0.589, 0.9328, 0.589, 0.9328, 0.589, 0.9328, 0.589, 0.9328, 0.589, 0.9328, 0.589, 0.9328, 0.589, 0.9328, 0.589, 0.9328, 0.589, 0.9328, 0.589, 0.9328, 0.589, 0.9328, 0.589, 0.9328, 0.589, 0.9328, 0.589, 0.9328, 0.589, 0.9328, 0.589, 0.9328, 0.589, 0.9328, 0.589, 0.9328, 0.589, 0.9328, 0.589, 0.9328, 0.589, 0.9328, 0.589, 0.9328, 0.589, 0.9328, 0.589, 0.9328, 0.589, 0.9328, 0.589, 0.9328, 0.589, 0.9328, 0.589, 0.9328, 0.589, 0.9328, 0.589, 0.9328, 0.589, 0.9328, 0.589, 0.9328, 0.589, 0.9328, 0.589, 0.9328, 0.589, 0.9328, 0.589, 0.9328, 0.589, 0.9328, 0.589, 0.9328, 0.589, 0.9328, 0.589, 0.9328, 0.589, 0.9328, 0.589, 0.9328, 0.589, 0.9328, 0.589, 0.9328, 0.589, 0.9328, 0.589, 0.9328, 0.589, 0.9328, 0.589, 0.9328, 0.589, 0.9328, 0.589, 0.9328, 0.589, 0.9328, 0.589, 0.9328, 0.589, 0.9328, 0.589, 0.9328, 0.589, 0.9328, 0.589, 0.9328, 0.589, 0.9328, 0.589, 0.9328, 0.589, 0.9328, 0.589, 0.9328, 0.589, 0.9328, 0.589, 0.9328, 0.589, 0.9328, 0.589, 0.9328, 0.589, 0.9328, 0.589, 0.9328, 0.589, 0.9328, 0.589, 0.9328, 0.589, 0.9328, 0.589, 0.9328, 0.589, 0.9328, 0.589, 0.9328, 0.589, 0.9328, 0.589, 0.9328, 0.589, 0.9328, 0.589, 0.9328, 0.589, 0.9328, 0.589, 0.9328, 0.589, 0.9328, 0.589, 0.9328, 0.589, 0.9328, 0.589, 0.9328, 0.589, 0.9328, 0.589, 0.9328, 0.589, 0.9328, 0.589, 0.9328, 0.589, 0.9328, 0.589, 0.9328, 0.589, 0.9328, 0.589, 0.9328, 0.589, 0.9328, 0.589, 0.9328, 0.589, 0.9328, 0.589, 0.9328, 0.589, 0.9328, 0.589, 0.9328, 0.589, 0.9328, 0.589, 0.9328, 0.589, 0.9328, 0.589, 0.9328, 0.589, 0.9328, 0.589, 0.9328, 0.589, 0.9328, 0.589, 0.9328, 0.589, 0.9328, 0.589, 0.9328, 0.589, 0.9328, 0.589, 0.9328, 0.589, 0.9328, 0.589, 0.9328, 0.589, 0.9328, 0.589, 0.9328, 0.589, 0.9328, 0.589, 0.9328, 0.589, 0.9328, 0.589, 0.9328, 0.589, 0.9328, 0.589, 0.9328, 0.589, 0.9328, 0.589, 0.9328, 0.589, 0.9328, 0.589, 0.9328, 0.589, 0.9328, 0.589, 0.9328, 0.589, 0.9328, 0.589, 0.9328, 0.589, 0.9328, 0.589, 0.9328, 0.589, 0.9328, 0.589, 0.9328, 0.589, 0.9328, 0.589, 0.9328, 0.589, 0.9328, 0.589, 0.9328, 0.589, 0.9328, 0.589, 0.9328, 0.589, 0.9328, 0.589, 0.9328, 0.589, 0.9328, 0.589, 0.9328, 0.589, 0.9328, 0.589, 0.9328, 0.589, 0.9328, 0.589, 0.9328, 0.589, 0.9328, 0.589, 0.9328, 0.589, 0.9328, 0.589, 0.9328, 0.589, 0.9328, 0.589, 0.9328, 0.589, 0.9328, 0.589, 0.9328, 0.589, 0.9328, 0.589, 0.9328, 0.589, 0.9328, 0.589, 0.9328, 0.589, 0.9328, 0.589, 0.9328, 0.589, 0.9328, 0.589, 0.9328, 0.589, 0.9328, 0.589, 0.9328, 0.589, 0.9328, 0.589, 0.9328, 0.589, 0.9328, 0.589, 0.9328, 0.589, 0.9328, 0.589, 0.9328, 0.589, 0.9328, 0.589, 0.9328, 0.589, 0.9328, 0.589, 0.9328, 0.589, 0.9328, 0.589, 0.9328, 0.589, 0.9328, 0.589, 0.9328, 0.589, 0.9328, 0.589, 0.9328, 0.589, 0.9328, 0.589, 0.9328, 0.589, 0.9328, 0.589, 0.9328, 0.589, 0.9328, 0.589, 0.9328, 0.589, 0.9328, 0.589, 0.9328, 0.589, 0.9328, 0.589, 0.9328, 0.589, 0.9328, 0.589, 0.9328, 0.589, 0.9328, 0.589, 0.9328, 0.589, 0.9328, 0.589, 0.9328, 0.589, 0.9328, 0.589, 0.9328, 0.589, 0.9328, 0.589, 0.9328, 0.589, 0.9328, 0.589, 0.9328, 0.589, 0.9328, 0.589, 0.9328, 0.589, 0.9328, 0.589, 0.9328, 0.589, 0.9328, 0.589, 0.9328, 0.589, 0.9328, 0.589, 0.9328, 0.589, 0.9328, 0.589, 0.9328, 0.589, 0.9328, 0.589, 0.9328, 0.589, 0.9328, 0.589, 0.9328, 0.589, 0.9328, 0.589, 0.9328, 0.589, 0.9328, 0.589, 0.9328, 0.589, 0.9328, 0.589, 0.9328, 0.589, 0.9328, 0.589, 0.9328, 0.589, 0.9328, 0.589, 0.9328, 0.589, 0.9328, 0.589, 0.9328, 0.589, 0.9328, 0.589, 0.9328, 0.589, 0.9328, 0.589, 0.9328, 0.589, 0.9328, 0.589, 0.9328, 0.589, 0.9328, 0.589, 0.9328, 0.589, 0.9328, 0.589, 0.9328, 0.589, 0.9328, 0.589, 0.9328, 0.589, 0.9328, 0.589, 0.9328, 0.589, 0.9328, 0.589, 0.9328, 0.589, 0.9328, 0.589, 0.9328, 0.589, 0.9328, 0.589, 0.9328, 0.589, 0.9328, 0.589, 0.9328, 0.589, 0.9328, 0.589, 0.9328, 0.589, 0.9328, 0.589, 0.9328, 0.589, 0.9328, 0.589, 0.9328, 0.589, 0.9328, 0.589, 0.9328, 0.589, 0.9328, 0.589, 0.9328, 0.589, 0.9328, 0.589, 0.9328, 0.589, 0.9328, 0.589, 0.9328, 0.589, 0.9328, 0.589, 0.9328, 0.589, 0.9328, 0.589, 0.9328, 0.589, 0.9328, 0.589, 0.9328, 0.589, 0.9328, 0.589, 0.9328, 0.589, 0.9328, 0.589, 0.9328, 0.589, 0.9328, 0.589, 0.9328, 0.589, 0.9328, 0.589, 0.9328, 0.589, 0.9328, 0.589, 0.9328, 0.589, 0.9328, 0.589, 0.9328, 0.589, 0.9328, 0.589, 0.9328, 0.589, 0.9328, 0.589, 0.9328, 0.589, 0.9328, 0.589, 0.9328, 0.589, 0.9328, 0.589, 0.9328, 0.589, 0.9328, 0.589, 0.9328, 0.589, 0.9328, 0.589, 0.9328, 0.589, 0.9328, 0.589, 0.9328, 0.589, 0.9328, 0.589, 0.9328, 0.589, 0.9328, 0.589, 0.9328, 0.589, 0.9328, 0.589, 0.9328, 0.589, 0.9328, 0.589, 0.9328, 0.589, 0.9328, 0.589, 0.9328, 0.589, 0.9328, 0.589, 0.9328, 0.589, 0.9328, 0.589, 0.9328, 0.589, 0.9328, 0.589, 0.9328, 0.589, 0.9328, 0.589, 0.9328, 0.589, 0.9328, 0.589, 0.9328, 0.589, 0.9328, 0.589, 0.9328, 0.589, 0.9328, 0.589, 0.9328, 0.589, 0.9328, 0.589, 0.9328, 0.589, 0.9328, 0.589, 0.9328, 0.589, 0.9328, 0.589, 0.9328, 0.589, 0.9328, 0.589, 0.9328, 0.589, 0.9328, 0.589, 0.9328, 0.589, 0.9328, 0.589, 0.9328, 0.589, 0.9328, 0.589, 0.9328, 0.589, 0.9328, 0.589, 0.9328, 0.589, 0.9328, 0.589, 0.9328, 0.589, 0.9328, 0.589, 0.9328, 0.589, 0.9328, 0.589, 0.9328, 0.589, 0.9328, 0.589, 0.9328, 0.589, 0.9328, 0.589, 0.9328, 0.589, 0.9328, 0.589, 0.9328, 0.589, 0.9328, 0.589, 0.9328, 0.589, 0.9328, 0.589, 0.9328, 0.589, 0.9328, 0.589, 0.9328, 0.589, 0.9328, 0.589, 0.9328, 0.589, 0.9328, 0.589, 0.9328, 0.589, 0.9328, 0.589, 0.9328, 0.589, 0.9328, 0.589, 0.9328, 0.589, 0.9328, 0.589, 0.9328, 0.589, 0.9328, 0.589, 0.9328, 0.589, 0.9328, 0.589, 0.9328, 0.589, 0.9328, 0.589, 0.9328, 0.589, 0.9328, 0.589, 0.9328, 0.589, 0.9328, 0.589, 0.9328, 0.589, 0.9328, 0.589, 0.9328, 0.589, 0.9328, 0.589, 0.9328, 0.589, 0.9328, 0.589, 0.9328, 0.589, 0.9328, 0.589, 0.9328, 0.589, 0.9328, 0.589, 0.9328, 0.589, 0.9328, 0.589, 0.9328, 0.589, 0.9328, 0.589, 0.9328, 0.589, 0.9328, 0.589, 0.9328, 0.589, 0.9328, 0.589, 0.9328, 0.589, 0.9328, 0.589, 0.9328, 0.589, 0.9328, 0.589, 0.9328, 0.589, 0.9328, 0.589, 0.9328, 0.589, 0.9328, 0.589, 0.9328, 0.589, 0.9328, 0.589, 0.9328, 0.589, 0.9328, 0.589, 0.9328, 0.589, 0.9328, 0.589, 0.9328, 0.589, 0.9328, 0.589, 0.9328, 0.589, 0.9328, 0.589, 0.9328, 0.589, 0.9328, 0.589, 0.9328, 0.589, 0.9328, 0.589, 0.9328, 0.589, 0.9328, 0.589, 0.9328, 0.589, 0.9328, 0.589, 0.9328, 0.589, 0.9328, 0.589, 0.9328, 0.589, 0.9328, 0.589, 0.9328, 0.589, 0.9328, 0.589, 0.9328, 0.589, 0.9328, 0.589, 0.9328, 0.589, 0.9328, 0.589, 0.9328, 0.589, 0.9328, 0.589, 0.9328, 0.589, 0.9328, 0.589, 0.9328, 0.589, 0.9328, 0.589, 0.9328, 0.589, 0.9328, 0.589, 0.9328, 0.589, 0.9328, 0.589, 0.9328, 0.589, 0.9328, 0.589, 0.9328, 0.589, 0.9328, 0.589, 0.9328, 0.589, 0.9328, 0.589, 0.9328, 0.589, 0.9328, 0.589, 0.9328, 0.589, 0.9328, 0.589, 0.9328, 0.589, 0.9328, 0.589, 0.9328, 0.589, 0.9328, 0.589, 0.9328, 0.589, 0.9328, 0.589, 0.9328, 0.589, 0.9328, 0.589, 0.9328, 0.589, 0.9328, 0.589, 0.9328, 0.589, 0.9328, 0.589, 0.9328, 0.589, 0.9328, 0.589, 0.9328, 0.589, 0.9328, 0.589, 0.9328, 0.589, 0.9328, 0.589, 0.9328, 0.589, 0.9328, 0.589, 0.9328, 0.589, 0.9328, 0.589, 0.9328, 0.589, 0.9328, 0.589, 0.9328, 0.589, 0.9328, 0.589, 0.9328, 0.589, 0.9328, 0.589, 0.9328, 0.589, 0.9328, 0.589, 0.9328, 0.589, 0.9328, 0.589, 0.9328, 0.589, 0.9328, 0.589, 0.9328, 0.589, 0.9328, 0.589, 0.9328, 0.589, 0.9328, 0.589, 0.9328, 0.589, 0.9328, 0.589, 0.9328, 0.589, 0.9328, 0.589, 0.9328, 0.589, 0.9328, 0.589, 0.9328, 0.589, 0.9328, 0.589, 0.9328, 0.589, 0.9328, 0.589, 0.9328, 0.589, 0.9328, 0.589, 0.9328, 0.589, 0.9328, 0.589, 0.9328, 0.589, 0.9328, 0.589, 0.9328, 0.589, 0.9328, 0.589, 0.9328, 0.589, 0.9328, 0.589, 0.9328, 0.589, 0.9328, 0.589, 0.9328, 0.589, 0.9328, 0.589, 0.9328, 0.589, 0.9328, 0.589, 0.9328, 0.589, 0.9328, 0.589, 0.9328, 0.589, 0.9328, 0.589, 0.9328, 0.589, 0.9328, 0.589, 0.9328, 0.589, 0.9328, 0.589, 0.9328, 0.589, 0.9328, 0.589, 0.9328, 0.589, 0.9328, 0.589, 0.9328, 0.589, 0.9328, 0.589, 0.9328, 0.589, 0.9328, 0.589, 0.9328, 0.589, 0.9328, 0.589, 0.9328, 0.589, 0.9328, 0.589, 0.9328, 0.589, 0.9328, 0.589, 0.9328, 0.589, 0.9328, 0.589, 0.9328, 0.589, 0.9328, 0.589, 0.9328, 0.589, 0.9328, 0.589, 0.9328, 0.589, 0.9328, 0.589, 0.9328, 0.589, 0.9328, 0.589, 0.9328, 0.589, 0.9328, 0.589, 0.9328, 0.589, 0.9328, 0.589, 0.9328, 0.589, 0.9328, 0.589, 0.9328, 0.589, 0.9328, 0.589, 0.9328, 0.589, 0.9328, 0.589, 0.9328, 0.589, 0.9328, 0.589, 0.9328, 0.589, 0.9328, 0.589, 0.9328, 0.589, 0.9328, 0.589, 0.9328, 0.589, 0.9328, 0.589, 0.9328, 0.589, 0.9328, 0.589, 0.9328, 0.589, 0.9328, 0.589, 0.9328, 0.589, 0.9328, 0.589, 0.9328, 0.589, 0.9328, 0.589, 0.9328, 0.589, 0.9328, 0.589, 0.9328, 0.589, 0.9328, 0.589, 0.9328, 0.589, 0.9328, 0.589, 0.9328, 0.589, 0.9328, 0.589, 0.9328, 0.589, 0.9328, 0.589, 0.9328, 0.589, 0.9328, 0.589, 0.9328, 0.589, 0.9328, 0.589, 0.9328, 0.589, 0.9328, 0.589, 0.9328, 0.589, 0.9328, 0.589, 0.9328, 0.589, 0.9328, 0.589, 0.9328, 0.589, 0.9328, 0.589, 0.9328, 0.589, 0.9328, 0.589, 0.9328, 0.589, 0.9328, 0.589, 0.9328, 0.589, 0.9328, 0.589, 0.9328, 0.589, 0.9328, 0.589, 0.9328, 0.589, 0.9328, 0.589, 0.9328, 0.589, 0.9328, 0.589, 0.9328, 0.589, 0.9328, 0.589, 0.9328, 0.589, 0.9328, 0.589, 0.9328, 0.589, 0.9328, 0.589, 0.9328, 0.589, 0.9328, 0.589, 0.9328, 0.589, 0.9328, 0.589, 0.9328, 0.589, 0.9328, 0.589, 0.9328, 0.589, 0.9328, 0.589, 0.9328, 0.589, 0.9328, 0.589, 0.9328, 0.589, 0.9328, 0.589, 0.9328, 0.589, 0.9328, 0.589, 0.9328, 0.589, 0.9328, 0.589, 0.9328, 0.589, 0.9328, 0.589, 0.9328, 0.589, 0.9328, 0.589, 0.9328, 0.589, 0.9328, 0.589, 0.9328, 0.589, 0.9328, 0.589, 0.9328, 0.589, 0.9328, 0.589, 0.9328, 0.589, 0.9328, 0.589, 0.9328, 0.589, 0.9328, 0.589, 0.9328, 0.589, 0.9328, 0.589, 0.9328, 0.589, 0.9328, 0.589, 0.9328, 0.589, 0.9328, 0.589, 0.9328, 0.589, 0.9328, 0.589, 0.9328, 0.589, 0.9328, 0.589, 0.9328, 0.589, 0.9328, 0.589, 0.9328, 0.589, 0.9328, 0.589, 0.9328, 0.589, 0.9328, 0.589, 0.9328, 0.589, 0.9328, 0.589, 0.9328, 0.589, 0.9328, 0.589, 0.9328, 0.589, 0.9328, 0.589, 0.9328, 0.589, 0.9328, 0.589, 0.9328, 0.589, 0.9328, 0.589, 0.9328, 0.589, 0.9328, 0.589, 0.9328, 0.589, 0.9328, 0.589, 0.9328, 0.589, 0.9328, 0.589, 0.9328, 0.589, 0.9328, 0.589, 0.9328, 0.589, 0.9328, 0.589, 0.9328, 0.589, 0.9328, 0.589, 0.9328, 0.589, 0.9328, 0.589, 0.9328, 0.589, 0.9328, 0.589, 0.9328, 0.589, 0.9328, 0.589, 0.9328, 0.589, 0.9328, 0.589, 0.9328, 0.589, 0.9328, 0.589, 0.9328, 0.589, 0.9328, 0.589, 0.9328, 0.589, 0.9328, 0.589, 0.9328, 0.589, 0.9328, 0.589, 0.9328, 0.589, 0.9328, 0.589, 0.9328, 0.589, 0.9328, 0.589, 0.9328, 0.589, 0.9328, 0.589, 0.9328, 0.589, 0.9328, 0.589, 0.9328, 0.589, 0.9328, 0.589, 0.9328, 0.589, 0.9328, 0.589, 0.9328, 0.589, 0.9328, 0.589, 0.9328, 0.589, 0.9328, 0.589, 0.9328, 0.589, 0.9328, 0.589, 0.9328, 0.589, 0.9328, 0.589, 0.9328, 0.589, 0.9328, 0.589, 0.9328, 0.589, 0.9328, 0.589, 0.9328, 0.589, 0.9328, 0.589, 0.9328, 0.589, 0.9328, 0.589, 0.9328, 0.589, 0.9328, 0.589, 0.9328, 0.589, 0.9328, 0.589, 0.9328, 0.589, 0.9328, 0.589, 0.9328, 0.589, 0.9328, 0.589, 0.9328, 0.589, 0.9328, 0.589, 0.9328, 0.589, 0.9328, 0.589, 0.9328, 0.589, 0.9328, 0.589, 0.9328, 0.589, 0.9328, 0.589, 0.9328, 0.589, 0.9328, 0.589, 0.9328, 0.589, 0.9328, 0.589, 0.9328, 0.589, 0.9328, 0.589, 0.9328, 0.589, 0.9328, 0.589, 0.9328, 0.589, 0.9328, 0.589, 0.9328, 0.589, 0.9328, 0.589, 0.9328, 0.589, 0.9328, 0.589, 0.9328, 0.589, 0.9328, 0.589, 0.9328, 0.589, 0.9328, 0.589, 0.9328, 0.589, 0.9328, 0.589, 0.9328, 0.589, 0.9328, 0.589, 0.9328, 0.589, 0.9328, 0.589, 0.9328, 0.589, 0.9328, 0.589, 0.9328, 0.589, 0.9328, 0.589, 0.9328, 0.589, 0.9328, 0.589, 0.9328, 0.589, 0.9328, 0.589, 0.9328, 0.589, 0.9328, 0.589, 0.9328, 0.589, 0.9328, 0.589, 0.9328, 0.589, 0.9328, 0.589, 0.9328, 0.589, 0.9328, 0.589, 0.9328, 0.589, 0.9328, 0.589, 0.9328, 0.589, 0.9328, 0.589, 0.9328, 0.589, 0.9328, 0.589, 0.9328, 0.589, 0.9328, 0.589, 0.9328, 0.589, 0.9328, 0.589, 0.9328, 0.589, 0.9328, 0.589, 0.9328, 0.589, 0.9328, 0.589, 0.9328, 0.589, 0.9328, 0.589, 0.9328, 0.589, 0.9328, 0.589, 0.9328, 0.589, 0.9328, 0.589, 0.9328, 0.589, 0.9328, 0.589, 0.9328, 0.589, 0.9328, 0.589, 0.9328, 0.589, 0.9328, 0.589, 0.9328, 0.589, 0.9328, 0.589, 0.9328, 0.589, 0.9328, 0.589, 0.9328, 0.589, 0.9328, 0.589, 0.9328, 0.589, 0.9328, 0.589, 0.9328, 0.589, 0.9328, 0.589, 0.9328, 0.589, 0.9328, 0.589, 0.9328, 0.589, 0.9328, 0.589, 0.9328, 0.589, 0.9328, 0.589, 0.9328, 0.589, 0.9328, 0.589, 0.9328, 0.589, 0.9328, 0.589, 0.9328, 0.589, 0.9328, 0.589, 0.9328, 0.589, 0.9328, 0.589, 0.9328, 0.589, 0.9328, 0.589, 0.9328, 0.589, 0.9328, 0.589, 0.9328, 0.589, 0.9328, 0.589, 0.9328, 0.589, 0.9328, 0.589, 0.9328, 0.589, 0.9328, 0.589, 0.9328, 0.589, 0.9328, 0.589, 0.9328, 0.589, 0.9328, 0.589, 0.9328, 0.589, 0.9328, 0.589, 0.9328, 0.589, 0.9328, 0.589, 0.9328, 0.589, 0.9328, 0.589, 0.9328, 0.589, 0.9328, 0.589, 0.9328, 0.589, 0.9328, 0.589, 0.9328, 0.589, 0.9328, 0.589, 0.9328, 0.589, 0.9328, 0.589, 0.9328, 0.589, 0.9328, 0.589, 0.9328, 0.589, 0.9328, 0.589, 0.9328, 0.589, 0.9328, 0.589, 0.9328, 0.589, 0.9328, 0.589, 0.9328, 0.589, 0.9328, 0.589, 0.9328, 0.589, 0.9328, 0.589, 0.9328, 0.589, 0.9328, 0.589, 0.9328, 0.589, 0.9328, 0.589, 0.9328, 0.589, 0.9328, 0.589, 0.9328, 0.589, 0.9328, 0.589, 0.9328, 0.589, 0.9328, 0.589, 0.9328, 0.589, 0.9328, 0.589, 0.9328, 0.589, 0.9328, 0.589, 0.9328, 0.589, 0.9328, 0.589, 0.9328, 0.589, 0.9328, 0.589, 0.9328, 0.589, 0.9328, 0.589, 0.9328, 0.589, 0.9328, 0.589, 0.9328, 0.589, 0.9328, 0.589, 0.9328, 0.589, 0.9328, 0.589, 0.9328, 0.589, 0.9328, 0.589, 0.9328, 0.589, 0.9328, 0.589, 0.9328, 0.589, 0.9328, 0.589, 0.9328, 0.589, 0.9328, 0.589, 0.9328, 0.589, 0.9328, 0.589, 0.9328, 0.589, 0.9328, 0.589, 0.9328, 0.589, 0.9328, 0.589, 0.9328, 0.589, 0.9328, 0.589, 0.9328, 0.589, 0.9328, 0.589, 0.9328, 0.589, 0.9328, 0.589, 0.9328, 0.589, 0.9328, 0.589, 0.9328, 0.589, 0.9328, 0.589, 0.9328, 0.589, 0.9328, 0.589, 0.9328, 0.589, 0.9328, 0.589, 0.9328, 0.589, 0.9328, 0.589, 0.9328, 0.589, 0.9328, 0.589, 0.9328, 0.589, 0.9328, 0.589, 0.9328, 0.589, 0.9328, 0.589, 0.9328, 0.589, 0.9328, 0.589, 0.9328, 0.589, 0.9328, 0.589, 0.9328, 0.589, 0.9328, 0.589, 0.9328, 0.589, 0.9328, 0.589, 0.9328, 0.589, 0.9328, 0.589, 0.9328, 0.589, 0.9328, 0.589, 0.9328, 0.589, 0.9328, 0.589, 0.9328, 0.589, 0.9328, 0.589, 0.9328, 0.589, 0.9328, 0.589, 0.9328, 0.589, 0.9328, 0.589, 0.9328, 0.589, 0.9451, 0.4303, 0.9451, 0.4303, 0.9451, 0.4303, 0.9451, 0.4303, 0.9451, 0.4303, 0.9451, 0.4303, 0.9451, 0.4303, 0.9451, 0.4303, 0.9451, 0.4303, 0.9451, 0.4303, 0.9451, 0.4303, 0.9451, 0.4303, 0.9451, 0.4303, 0.9451, 0.4303, 0.9451, 0.4303, 0.9451, 0.4303, 0.9451, 0.4303, 0.9451, 0.4303, 0.9451, 0.4303, 0.9451, 0.4303, 0.9451, 0.4303, 0.9451, 0.4303, 0.9451, 0.4303, 0.9451, 0.4303, 0.9451, 0.4303, 0.9451, 0.4303, 0.9451, 0.4303, 0.9451, 0.4303, 0.9451, 0.4303, 0.9451, 0.4303, 0.9451, 0.4303, 0.9451, 0.4303, 0.9451, 0.4303, 0.9451, 0.4303, 0.9451, 0.4303, 0.9451, 0.4303, 0.9451, 0.4303, 0.9451, 0.4303, 0.9451, 0.4303, 0.9451, 0.4303, 0.9451, 0.4303, 0.9451, 0.4303, 0.9451, 0.4303, 0.9451, 0.4303, 0.9451, 0.4303, 0.9451, 0.4303, 0.9451, 0.4303, 0.9451, 0.4303, 0.9451, 0.4303, 0.9451, 0.4303, 0.9451, 0.4303, 0.9451, 0.4303, 0.9451, 0.4303, 0.9451, 0.4303, 0.9451, 0.4303, 0.9451, 0.4303, 0.9451, 0.4303, 0.9451, 0.4303, 0.9451, 0.4303, 0.9451, 0.4303, 0.9451, 0.4303, 0.9451, 0.4303, 0.9451, 0.4303, 0.9451, 0.4303, 0.9451, 0.4303, 0.9451, 0.4303, 0.9451, 0.4303, 0.9451, 0.4303, 0.9451, 0.4303, 0.9451, 0.4303, 0.9451, 0.4303, 0.9451, 0.4303, 0.9451, 0.4303, 0.9451, 0.4303, 0.9451, 0.4303, 0.9451, 0.4303, 0.9451, 0.4303, 0.9451, 0.4303, 0.9451, 0.4303, 0.9451, 0.4303, 0.9451, 0.4303, 0.9451, 0.4303, 0.9451, 0.4303, 0.9451, 0.4303, 0.9451, 0.4303, 0.9451, 0.4303, 0.9451, 0.4303, 0.9451, 0.4303, 0.9451, 0.4303, 0.9451, 0.4303, 0.9451, 0.4303, 0.9451, 0.4303, 0.9451, 0.4303, 0.9451, 0.4303, 0.9451, 0.4303, 0.9451, 0.4303, 0.9451, 0.4303, 0.9451, 0.4303, 0.9451, 0.4303, 0.9451, 0.4303, 0.9451, 0.4303, 0.9451, 0.4303, 0.9451, 0.4303, 0.9451, 0.4303, 0.9451, 0.4303, 0.9451, 0.4303, 0.9451, 0.4303, 0.9451, 0.4303, 0.9451, 0.4303, 0.9451, 0.4303, 0.9451, 0.4303, 0.9451, 0.4303, 0.9451, 0.4303, 0.9451, 0.4303, 0.9451, 0.4303, 0.9451, 0.4303, 0.9451, 0.4303, 0.9451, 0.4303, 0.9451, 0.4303, 0.9451, 0.4303, 0.9451, 0.4303, 0.9451, 0.4303, 0.9451, 0.4303, 0.9451, 0.4303, 0.9451, 0.4303, 0.9451, 0.4303, 0.9451, 0.4303, 0.9451, 0.4303, 0.9451, 0.4303, 0.9451, 0.4303, 0.9451, 0.4303, 0.9451, 0.4303, 0.9451, 0.4303, 0.9451, 0.4303, 0.9451, 0.4303, 0.9451, 0.4303, 0.9451, 0.4303, 0.9451, 0.4303, 0.9451, 0.4303, 0.9451, 0.4303, 0.9451, 0.4303, 0.9451, 0.4303, 0.9451, 0.4303, 0.9451, 0.4303, 0.9451, 0.4303, 0.9451, 0.4303, 0.9451, 0.4303, 0.9451, 0.4303, 0.9451, 0.4303, 0.9451, 0.4303, 0.9451, 0.4303, 0.9451, 0.4303, 0.9451, 0.4303, 0.9451, 0.4303, 0.9451, 0.4303, 0.9451, 0.4303, 0.9451, 0.4303, 0.9451, 0.4303, 0.9451, 0.4303, 0.9451, 0.4303, 0.9451, 0.4303, 0.9451, 0.4303, 0.9451, 0.4303, 0.9451, 0.4303, 0.9451, 0.4303, 0.9451, 0.4303, 0.9451, 0.4303, 0.9451, 0.4303, 0.9451, 0.4303, 0.9451, 0.4303, 0.9451, 0.4303, 0.9451, 0.4303, 0.9451, 0.4303, 0.9451, 0.4303, 0.9451, 0.4303, 0.9451, 0.4303, 0.9451, 0.4303, 0.9451, 0.4303, 0.9451, 0.4303, 0.9451, 0.4303, 0.9451, 0.4303, 0.9451, 0.4303, 0.9451, 0.4303, 0.9451, 0.4303, 0.9451, 0.4303, 0.9451, 0.4303, 0.9451, 0.4303, 0.9451, 0.4303, 0.9451, 0.4303, 0.9451, 0.4303, 0.9451, 0.4303, 0.9451, 0.4303, 0.9451, 0.4303, 0.9451, 0.4303, 0.9451, 0.4303, 0.9451, 0.4303, 0.9451, 0.4303, 0.9451, 0.4303, 0.9451, 0.4303, 0.9451, 0.4303, 0.9451, 0.4303, 0.9451, 0.4303, 0.9451, 0.4303, 0.9451, 0.4303, 0.9451, 0.4303, 0.9451, 0.4303, 0.9451, 0.4303, 0.9451, 0.4303, 0.9451, 0.4303, 0.9451, 0.4303, 0.9451, 0.4303, 0.9451, 0.4303, 0.9451, 0.4303, 0.9451, 0.4303, 0.9451, 0.4303, 0.9451, 0.4303, 0.9451, 0.4303, 0.9451, 0.4303, 0.9451, 0.4303, 0.9451, 0.4303, 0.9451, 0.4303, 0.9451, 0.4303, 0.9451, 0.4303, 0.9451, 0.4303, 0.9451, 0.4303, 0.9451, 0.4303, 0.9451, 0.4303, 0.9451, 0.4303, 0.9451, 0.4303, 0.9451, 0.4303, 0.9451, 0.4303, 0.9451, 0.4303, 0.9451, 0.4303, 0.9451, 0.4303, 0.9451, 0.4303, 0.9451, 0.4303, 0.9451, 0.4303, 0.9451, 0.4303, 0.9451, 0.4303, 0.9451, 0.4303, 0.9451, 0.4303, 0.9451, 0.4303, 0.9451, 0.4303, 0.9451, 0.4303, 0.9451, 0.4303, 0.9451, 0.4303, 0.9451, 0.4303, 0.9451, 0.4303, 0.9451, 0.4303, 0.9451, 0.4303, 0.9451, 0.4303, 0.9451, 0.4303, 0.9451, 0.4303, 0.9451, 0.4303, 0.9451, 0.4303, 0.9451, 0.4303, 0.9451, 0.4303, 0.9451, 0.4303, 0.9451, 0.4303, 0.9451, 0.4303, 0.9451, 0.4303, 0.9451, 0.4303, 0.9451, 0.4303, 0.9451, 0.4303, 0.9451, 0.4303, 0.9451, 0.4303, 0.9451, 0.4303, 0.9451, 0.4303, 0.9451, 0.4303, 0.9451, 0.4303, 0.9451, 0.4303, 0.9451, 0.4303, 0.9451, 0.4303, 0.9451, 0.4303, 0.9451, 0.4303, 0.9451, 0.4303, 0.9451, 0.4303, 0.9451, 0.4303, 0.9451, 0.4303, 0.9451, 0.4303, 0.9451, 0.4303, 0.9451, 0.4303, 0.9451, 0.4303, 0.9451, 0.4303, 0.9451, 0.4303, 0.9451, 0.4303, 0.9451, 0.4303, 0.9451, 0.4303, 0.9451, 0.4303, 0.9451, 0.4303, 0.9451, 0.4303, 0.9451, 0.4303, 0.9451, 0.4303, 0.9451, 0.4303, 0.9451, 0.4303, 0.9451, 0.4303, 0.9451, 0.4303, 0.9451, 0.4303, 0.9451, 0.4303, 0.9451, 0.4303, 0.9451, 0.4303, 0.9451, 0.4303, 0.9451, 0.4303, 0.9451, 0.4303, 0.9451, 0.4303, 0.9451, 0.4303, 0.9451, 0.4303, 0.9451, 0.4303, 0.9451, 0.4303, 0.9451, 0.4303, 0.9451, 0.4303, 0.9451, 0.4303, 0.9451, 0.4303, 0.9451, 0.4303, 0.9451, 0.4303, 0.9451, 0.4303, 0.9451, 0.4303, 0.9451, 0.4303, 0.9451, 0.4303, 0.9451, 0.4303, 0.9451, 0.4303, 0.9451, 0.4303, 0.9451, 0.4303, 0.9451, 0.4303, 0.9451, 0.4303, 0.9451, 0.4303, 0.9451, 0.4303, 0.9451, 0.4303, 0.9451, 0.4303, 0.9451, 0.4303, 0.9451, 0.4303, 0.9451, 0.4303, 0.9451, 0.4303, 0.9451, 0.4303, 0.9451, 0.4303, 0.9451, 0.4303, 0.9451, 0.4303, 0.9451, 0.4303, 0.9451, 0.4303, 0.9451, 0.4303, 0.9451, 0.4303, 0.9451, 0.4303, 0.9451, 0.4303, 0.9451, 0.4303, 0.9451, 0.4303, 0.9451, 0.4303, 0.9451, 0.4303, 0.9451, 0.4303, 0.9451, 0.4303, 0.9451, 0.4303, 0.9451, 0.4303, 0.9451, 0.4303, 0.9451, 0.4303, 0.9451, 0.4303, 0.9451, 0.4303, 0.9451, 0.4303, 0.9451, 0.4303, 0.9451, 0.4303, 0.9451, 0.4303, 0.9451, 0.4303, 0.9451, 0.4303, 0.9451, 0.4303, 0.9451, 0.4303, 0.9451, 0.4303, 0.9451, 0.4303, 0.9451, 0.4303, 0.9451, 0.4303, 0.9451, 0.4303, 0.9451, 0.4303, 0.9451, 0.4303, 0.9451, 0.4303, 0.9451, 0.4303, 0.9451, 0.4303, 0.9451, 0.4303, 0.9451, 0.4303, 0.9451, 0.4303, 0.9451, 0.4303, 0.9451, 0.4303, 0.9451, 0.4303, 0.9451, 0.4303, 0.9451, 0.4303, 0.9451, 0.4303, 0.9451, 0.4303, 0.9451, 0.4303, 0.9451, 0.4303, 0.9451, 0.4303, 0.9451, 0.4303, 0.9451, 0.4303, 0.9451, 0.4303, 0.9451, 0.4303, 0.9451, 0.4303, 0.9451, 0.4303, 0.9451, 0.4303, 0.9451, 0.4303, 0.9451, 0.4303, 0.9451, 0.4303, 0.9451, 0.4303, 0.9451, 0.4303, 0.9451, 0.4303, 0.9451, 0.4303, 0.9451, 0.4303, 0.9451, 0.4303, 0.9451, 0.4303, 0.9451, 0.4303, 0.9451, 0.4303, 0.9451, 0.4303, 0.9451, 0.4303, 0.9451, 0.4303, 0.9451, 0.4303, 0.9451, 0.4303, 0.9451, 0.4303, 0.9451, 0.4303, 0.9451, 0.4303, 0.9451, 0.4303, 0.9451, 0.4303, 0.9451, 0.4303, 0.9451, 0.4303, 0.9451, 0.4303, 0.9451, 0.4303, 0.9451, 0.4303, 0.9451, 0.4303, 0.9451, 0.4303, 0.9451, 0.4303, 0.9451, 0.4303, 0.9451, 0.4303, 0.9451, 0.4303, 0.9451, 0.4303, 0.9451, 0.4303, 0.9451, 0.4303, 0.9451, 0.4303, 0.9451, 0.4303, 0.9451, 0.4303, 0.9451, 0.4303, 0.9451, 0.4303, 0.9451, 0.4303, 0.9451, 0.4303, 0.9451, 0.4303, 0.9451, 0.4303, 0.9451, 0.4303, 0.9451, 0.4303, 0.9451, 0.4303, 0.9451, 0.4303, 0.9451, 0.4303, 0.9451, 0.4303, 0.9451, 0.4303, 0.9451, 0.4303, 0.9451, 0.4303, 0.9451, 0.4303, 0.9451, 0.4303, 0.9451, 0.4303, 0.9451, 0.4303, 0.9451, 0.4303, 0.9451, 0.4303, 0.9451, 0.4303, 0.9451, 0.4303, 0.9451, 0.4303, 0.9451, 0.4303, 0.9451, 0.4303, 0.9451, 0.4303, 0.9451, 0.4303, 0.9451, 0.4303, 0.9451, 0.4303, 0.9451, 0.4303, 0.9451, 0.4303, 0.9451, 0.4303, 0.9451, 0.4303, 0.9451, 0.4303, 0.9451, 0.4303, 0.9451, 0.4303, 0.9451, 0.4303, 0.9451, 0.4303, 0.9451, 0.4303, 0.9451, 0.4303, 0.9451, 0.4303, 0.9451, 0.4303, 0.9451, 0.4303, 0.9451, 0.4303, 0.9451, 0.4303, 0.9451, 0.4303, 0.9451, 0.4303, 0.9451, 0.4303, 0.9451, 0.4303, 0.9451, 0.4303, 0.9451, 0.4303, 0.9451, 0.4303, 0.9451, 0.4303, 0.9451, 0.4303, 0.9451, 0.4303, 0.9451, 0.4303, 0.9451, 0.4303, 0.9451, 0.4303, 0.9451, 0.4303, 0.9451, 0.4303, 0.9451, 0.4303, 0.9451, 0.4303, 0.9451, 0.4303, 0.9451, 0.4303, 0.9451, 0.4303, 0.9451, 0.4303, 0.9451, 0.4303, 0.9451, 0.4303, 0.9451, 0.4303, 0.9451, 0.4303, 0.9451, 0.4303, 0.9451, 0.4303, 0.9451, 0.4303, 0.9451, 0.4303, 0.9451, 0.4303, 0.9451, 0.4303, 0.9451, 0.4303, 0.9451, 0.4303, 0.9451, 0.4303, 0.9451, 0.4303, 0.9451, 0.4303, 0.9451, 0.4303, 0.9451, 0.4303, 0.9451, 0.4303, 0.9451, 0.4303, 0.9451, 0.4303, 0.9451, 0.4303, 0.9451, 0.4303, 0.9451, 0.4303, 0.9451, 0.4303, 0.9451, 0.4303, 0.9451, 0.4303, 0.9451, 0.4303, 0.9451, 0.4303, 0.9451, 0.4303, 0.9451, 0.4303, 0.9451, 0.4303, 0.9451, 0.4303, 0.9451, 0.4303, 0.9451, 0.4303, 0.9451, 0.4303, 0.9451, 0.4303, 0.9451, 0.4303, 0.9451, 0.4303, 0.9451, 0.4303, 0.9451, 0.4303, 0.9451, 0.4303, 0.9451, 0.4303, 0.9451, 0.4303, 0.9451, 0.4303, 0.9451, 0.4303, 0.9451, 0.4303, 0.9451, 0.4303, 0.9451, 0.4303, 0.9451, 0.4303, 0.9451, 0.4303, 0.9451, 0.4303, 0.9451, 0.4303, 0.9451, 0.4303, 0.9451, 0.4303, 0.9451, 0.4303, 0.9451, 0.4303, 0.9451, 0.4303, 0.9451, 0.4303, 0.9451, 0.4303, 0.9451, 0.4303, 0.9451, 0.4303, 0.9451, 0.4303, 0.9451, 0.4303, 0.9451, 0.4303, 0.9451, 0.4303, 0.9451, 0.4303, 0.9451, 0.4303, 0.9451, 0.4303, 0.9451, 0.4303, 0.9451, 0.4303, 0.9451, 0.4303, 0.9451, 0.4303, 0.9451, 0.4303, 0.9451, 0.4303, 0.9451, 0.4303, 0.9451, 0.4303, 0.9451, 0.4303, 0.9451, 0.4303, 0.9451, 0.4303, 0.9451, 0.4303, 0.9451, 0.4303, 0.9451, 0.4303, 0.9451, 0.4303, 0.9451, 0.4303, 0.9451, 0.4303, 0.9451, 0.4303, 0.9451, 0.4303, 0.9451, 0.4303, 0.9451, 0.4303, 0.9451, 0.4303, 0.9451, 0.4303, 0.9451, 0.4303, 0.9451, 0.4303, 0.9451, 0.4303, 0.9451, 0.4303, 0.9451, 0.4303, 0.9451, 0.4303, 0.9451, 0.4303, 0.9451, 0.4303, 0.9451, 0.4303, 0.9451, 0.4303, 0.9451, 0.4303, 0.9451, 0.4303, 0.9451, 0.4303, 0.9451, 0.4303, 0.9451, 0.4303, 0.9451, 0.4303, 0.9451, 0.4303, 0.9451, 0.4303, 0.9451, 0.4303, 0.9451, 0.4303, 0.9451, 0.4303, 0.9451, 0.4303, 0.9451, 0.4303, 0.9451, 0.4303, 0.9451, 0.4303, 0.9451, 0.4303, 0.9328, 0.589, 0.9328, 0.589, 0.9328, 0.589, 0.9328, 0.589, 0.9328, 0.589, 0.9328, 0.589, 0.9328, 0.589, 0.9328, 0.589, 0.9328, 0.589, 0.9328, 0.589, 0.9328, 0.589, 0.9328, 0.589, 0.9328, 0.589, 0.9328, 0.589, 0.9328, 0.589, 0.9328, 0.589, 0.9328, 0.589, 0.9328, 0.589, 0.9328, 0.589, 0.9328, 0.589, 0.9328, 0.589, 0.9328, 0.589, 0.9328, 0.589, 0.9328, 0.589, 0.9328, 0.589, 0.9328, 0.589, 0.9328, 0.589, 0.9328, 0.589, 0.9328, 0.589, 0.9328, 0.589, 0.9328, 0.589, 0.9328, 0.589, 0.9328, 0.589, 0.9328, 0.589, 0.9328, 0.589, 0.9328, 0.589, 0.9328, 0.589, 0.9328, 0.589, 0.9328, 0.589, 0.9328, 0.589, 0.9328, 0.589, 0.9328, 0.589, 0.9451, 0.4303, 0.9451, 0.4303, 0.9451, 0.4303, 0.9451, 0.4303, 0.9451, 0.4303, 0.9451, 0.4303, 0.9451, 0.4303, 0.9451, 0.4303, 0.9451, 0.4303, 0.9451, 0.4303, 0.9451, 0.4303, 0.9451, 0.4303, 0.9451, 0.4303, 0.9451, 0.4303, 0.9451, 0.4303, 0.9451, 0.4303, 0.9451, 0.4303, 0.9451, 0.4303, 0.9451, 0.4303, 0.9451, 0.4303, 0.9451, 0.4303, 0.9451, 0.4303, 0.9451, 0.4303, 0.9451, 0.4303, 0.9451, 0.4303, 0.9451, 0.4303, 0.9451, 0.4303, 0.9451, 0.4303, 0.9451, 0.4303, 0.9451, 0.4303, 0.9451, 0.4303, 0.9451, 0.4303, 0.9451, 0.4303, 0.9451, 0.4303, 0.9451, 0.4303, 0.9451, 0.4303, 0.9451, 0.4303, 0.9451, 0.4303, 0.9451, 0.4303, 0.9451, 0.4303, 0.9451, 0.4303, 0.9451, 0.4303, 0.9451, 0.4303, 0.9451, 0.4303, 0.9451, 0.4303, 0.9451, 0.4303, 0.9451, 0.4303, 0.9451, 0.4303, 0.9451, 0.4303, 0.9451, 0.4303, 0.9451, 0.4303, 0.9451, 0.4303, 0.9451, 0.4303, 0.9451, 0.4303, 0.9451, 0.4303, 0.1818, 0.0, 0.2727, 0.1575, 0.09091, 0.1575, 0.2727, 0.1575, 0.3636, 0.0, 0.4545, 0.1575, 0.9091, 0.0, 1.0, 0.1575, 0.8182, 0.1575, 0.7273, 0.0, 0.8182, 0.1575, 0.6364, 0.1575, 0.5455, 0.0, 0.6364, 0.1575, 0.4545, 0.1575, 0.2727, 0.1575, 0.4545, 0.1575, 0.3636, 0.3149, 0.09091, 0.1575, 0.2727, 0.1575, 0.1818, 0.3149, 0.8182, 0.1575, 1.0, 0.1575, 0.9091, 0.3149, 0.6364, 0.1575, 0.8182, 0.1575, 0.7273, 0.3149, 0.4545, 0.1575, 0.6364, 0.1575, 0.5455, 0.3149, 0.2727, 0.1575, 0.3636, 0.3149, 0.1818, 0.3149, 0.09091, 0.1575, 0.1818, 0.3149, 0.0, 0.3149, 0.8182, 0.1575, 0.9091, 0.3149, 0.7273, 0.3149, 0.6364, 0.1575, 0.7273, 0.3149, 0.5455, 0.3149, 0.4545, 0.1575, 0.5455, 0.3149, 0.3636, 0.3149, 0.1818, 0.3149, 0.3636, 0.3149, 0.2727, 0.4724, 0.0, 0.3149, 0.1818, 0.3149, 0.09091, 0.4724, 0.7273, 0.3149, 0.9091, 0.3149, 0.8182, 0.4724, 0.5455, 0.3149, 0.7273, 0.3149, 0.6364, 0.4724, 0.3636, 0.3149, 0.5455, 0.3149, 0.4545, 0.4724])
me_icosphere_001.materials.append(mat_material_001)
me_icosphere_001.materials.append(mat_material_002)
me_icosphere_001.materials.append(mat_material_003)
me_icosphere_001.materials.append(mat_material_004)
me_icosphere_001.use_remesh_fix_poles = True
me_icosphere_001.use_remesh_preserve_attributes = False
me_icosphere_001.use_mirror_vertex_groups = False
me_icosphere_001.update()

# ---- objects
ob_campfire = bpy.data.objects.new('Campfire', me_icosphere_001)

# ---- transforms, parenting, visibility, modifiers, constraints
ob_campfire.location = (0.0, 0.0, 0.0)
ob_campfire.rotation_euler = (1.571, -0.0, 0.0)
ob_campfire.lineart.crease_threshold = 0.0

# ---- collection membership
col_collection.objects.link(ob_campfire)

# ---- scene / render settings (as saved in the file)
scene.frame_start = 1; scene.frame_end = 250; scene.frame_set(0)
scene.render.engine = 'BLENDER_EEVEE_NEXT'
scene.cycles.use_denoising = False
scene.cycles.samples = 128
scene.cycles.sampling_pattern = 'TABULATED_SOBOL'
scene.cycles.use_adaptive_sampling = False
scene.cycles.use_light_tree = False
scene.view_settings.view_transform = 'Filmic'
bpy.context.view_layer.update()

# ---- added for rendering (the .blend has no active camera and no usable light): camera, sun
cam_auto = bpy.data.cameras.new('AutoCamera')
cam_auto.lens = 50.0
cam_auto.sensor_width = 36.0
cam_auto.clip_end = 1000.0
ob_auto_camera = bpy.data.objects.new('AutoCamera', cam_auto)
scene.collection.objects.link(ob_auto_camera)
ob_auto_camera.location = (2.51153, -3.06397, 2.09197)
ob_auto_camera.rotation_euler = (1.09748, -7.21219e-08, 0.694738)
scene.camera = ob_auto_camera
light_auto_sun = bpy.data.lights.new('AutoSun', 'SUN')
light_auto_sun.energy = 3.0
light_auto_sun.angle = 0.0523599
ob_auto_sun = bpy.data.objects.new('AutoSun', light_auto_sun)
scene.collection.objects.link(ob_auto_sun)
ob_auto_sun.rotation_euler = (0.872665, 0.174533, 0.523599)
bpy.context.view_layer.update()

